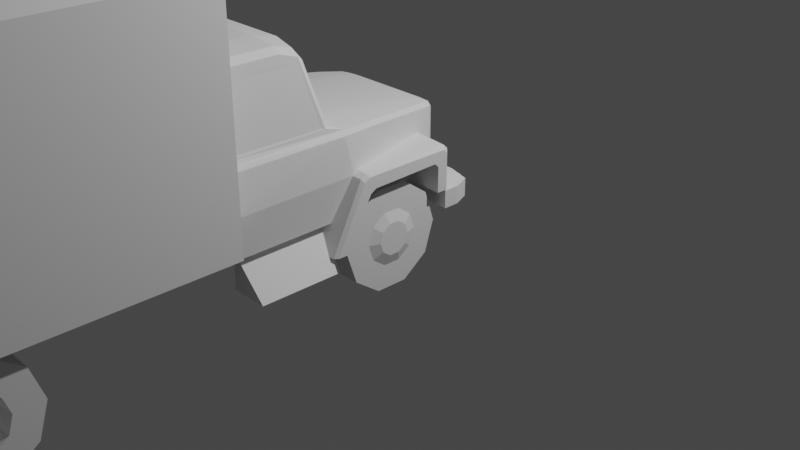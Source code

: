 # Source: 3307_fixed.blend  (saved by Blender 2.91.10; exported with 4.5.12 LTS)
import bpy
from mathutils import Matrix  # noqa: F401  (used for matrix-valued properties, if any)

bpy.ops.wm.read_factory_settings(use_empty=True)
scene = bpy.context.scene
scene.name = 'Scene'

# ---- collections
col_collection = bpy.data.collections.new('Collection'); scene.collection.children.link(col_collection)

# ---- materials (node trees are filled in below, after node groups)
mat_x = bpy.data.materials.new('общий_материал')

# ---- material node trees

# ---- world
world_world = bpy.data.worlds.new('World'); scene.world = world_world
world_world.use_nodes = True; world_world.node_tree.nodes.clear()
_N = world_world.node_tree.nodes; _L = world_world.node_tree.links
n0 = _N.new('ShaderNodeOutputWorld'); n0.name = 'World Output'; n0.location = (300, 300)
n1 = _N.new('ShaderNodeBackground'); n1.name = 'Background'; n1.location = (10, 300)
n1.inputs[0].default_value = (0.05088, 0.05088, 0.05088, 1.0)
_L.new(n1.outputs[0], n0.inputs[0])
n0.is_active_output = True
world_world.color = (0.05088, 0.05088, 0.05088)
world_world.use_sun_shadow = False
world_world.sun_shadow_jitter_overblur = 0.0

# ---- cameras
cam_camera = bpy.data.cameras.new('Camera')
cam_camera.clip_end = 100.0
cam_camera.ortho_scale = 7.314

# ---- lights
light_light = bpy.data.lights.new('Light', 'POINT')
light_light.transmission_factor = 0.0
light_light.energy = 1000.0
light_light.shadow_soft_size = 0.1
light_light.shadow_maximum_resolution = 0.006
light_light.use_absolute_resolution = True

# ---- meshes
me_cube = bpy.data.meshes.new('Cube')
me_cube.from_pydata([(-0.6159, -0.217, 0.7907), (-0.5493, -1.368, 0.795), (-0.8478, -1.451, 0.795), (-0.4075, -0.1126, 1.133), (0.5969, -1.255, 1.088), (0.5969, -1.314, 1.051), (-1.034, -1.566, 0.5536), (1.037, -1.299, 1.037), (-0.5942, -0.3648, 0.7958), (1.037, -1.239, 1.072), (-1.034, -0.5002, 0.7958), (-0.5942, -0.5002, 0.7958), (0.5969, -0.4048, 1.251), (0.5969, -0.3648, 0.7958), (1.037, -1.566, 0.5536), (0.5969, -0.3648, 1.211), (0.5969, -1.403, 1.206), (0.5969, -1.345, 1.242), (-0.5942, -1.731, 0.5556), (-0.5942, -1.588, 0.5539), (-0.5156, -6.051, 0.6898), (-0.5156, -6.201, 0.817), (-0.5156, -0.684, 0.6464), (-0.5156, -0.2333, 0.8182), (0.5177, -6.051, 0.6898), (0.5177, -6.201, 0.817), (0.5177, -0.684, 0.6464), (0.5177, -0.2333, 0.8182), (-0.6159, -0.217, 1.129), (-0.8501, -1.147, 1.182), (-0.9065, -1.367, 1.192), (-1.065, -2.489, 0.4411), (-1.065, -1.711, 0.4411), (-0.6999, -2.489, 0.4411), (-0.6999, -2.489, 0.8057), (-0.6999, -1.711, 0.4411), (-0.6999, -1.597, 0.8057), (-1.035, -0.4052, 0.6115), (-1.035, -0.4052, 0.7863), (1.037, -0.4052, 0.6115), (1.037, -0.4052, 0.7863), (-0.4529, -0.217, 0.7907), (-0.4528, -0.217, 1.475), (-0.4533, -1.147, 1.595), (-0.4537, -1.368, 0.795), (-0.4567, -1.42, 1.617), (-0.4568, -1.451, 0.795), (-0.4583, -2.708, 1.619), (-0.4582, -2.708, 0.795), (-0.4556, -1.469, 1.657), (-0.4581, -2.708, 1.676), (-0.4583, -2.708, 1.208), (-1.035, -0.2465, 0.6115), (-0.7216, -0.001971, 0.6115), (-0.9632, -0.07358, 0.6115), (-0.7216, -0.001971, 0.7863), (-1.035, -0.2465, 0.7863), (-0.9632, -0.07358, 0.7863), (0.724, -0.001971, 0.6115), (1.037, -0.2465, 0.6115), (0.9656, -0.07358, 0.6115), (1.037, -0.2465, 0.7863), (0.724, -0.001971, 0.7863), (0.9656, -0.07358, 0.7863), (-0.4245, -0.1517, 1.453), (-0.4075, -0.1126, 1.395), (-0.4076, -0.1126, 0.8922), (-0.4244, -0.1513, 0.8271), (-0.5767, -0.1513, 0.8271), (-0.5099, -0.1126, 0.8922), (-0.5768, -0.1514, 1.129), (-0.5099, -0.1126, 1.13), (0.6872, -0.4521, 1.464), (0.6501, -0.4521, 1.501), (0.4552, -0.4521, 1.512), (0.4554, -0.4521, 0.7929), (0.6872, -0.4521, 1.146), (0.6553, -0.4521, 0.7929), (-0.5786, -0.217, 1.468), (-0.6159, -0.217, 1.431), (-0.8317, -1.147, 1.534), (-0.7933, -1.147, 1.571), (0.7283, -2.64, 2.406), (-0.888, -1.451, 1.554), (-0.8424, -1.418, 1.596), (-0.5099, -0.1126, 1.354), (-0.4718, -0.1126, 1.392), (-0.5769, -0.1515, 1.409), (-0.5391, -0.1516, 1.447), (0.728, -2.707, 2.339), (0.7837, -2.585, 2.349), (0.7836, -2.652, 2.281), (0.4323, -2.707, 2.355), (0.432, -2.641, 2.422), (-0.4272, -1.988, 2.42), (-0.8358, -1.61, 1.649), (-0.7978, -1.559, 1.65), (0.7875, -1.82, 2.291), (0.7331, -1.848, 2.358), (0.7543, -1.754, 2.249), (0.7199, -1.827, 2.353), (-0.7997, -2.708, 0.795), (-0.8549, -2.653, 0.795), (-0.8316, -2.653, 1.64), (-0.7721, -2.708, 1.645), (0.4308, -1.748, 2.363), (0.4323, -1.665, 2.263), (-0.8603, -2.708, 1.194), (-0.9151, -2.653, 1.192), (0.7323, -2.013, 2.406), (0.7864, -2.005, 2.349), (0.8883, -2.653, 1.555), (0.8333, -2.708, 1.551), (0.8556, -2.653, 1.602), (0.7978, -2.708, 1.605), (-0.7942, -2.708, 1.605), (-0.852, -2.653, 1.602), (-0.8297, -2.708, 1.551), (-0.8847, -2.653, 1.555), (-0.7828, -2.005, 2.349), (-0.7287, -2.013, 2.406), (0.9187, -2.653, 1.192), (0.8639, -2.708, 1.194), (0.7757, -2.708, 1.645), (0.8352, -2.653, 1.64), (-0.4287, -1.665, 2.263), (-0.4272, -1.748, 2.363), (-0.7163, -1.827, 2.353), (-0.7507, -1.754, 2.249), (-0.7295, -1.848, 2.358), (-0.7839, -1.82, 2.291), (0.8585, -2.653, 0.795), (0.8033, -2.708, 0.795), (0.8014, -1.559, 1.65), (0.8394, -1.61, 1.649), (-0.4284, -2.641, 2.422), (-0.4287, -2.707, 2.355), (0.4308, -1.988, 2.42), (0.5427, -0.1516, 1.447), (-0.78, -2.652, 2.281), (-0.7801, -2.585, 2.349), (-0.7244, -2.707, 2.339), (-0.7247, -2.64, 2.406), (0.5805, -0.1515, 1.409), (0.4754, -0.1126, 1.392), (0.5135, -0.1126, 1.354), (0.846, -1.418, 1.596), (0.8916, -1.451, 1.554), (-0.5942, -1.345, 1.242), (-0.5942, -1.403, 1.206), (0.5969, -1.588, 0.5539), (-0.5942, -0.3648, 1.211), (-0.5942, -0.4048, 1.251), (-1.034, -1.239, 1.072), (-1.034, -1.299, 1.037), (-0.5942, -1.314, 1.051), (-0.5942, -1.255, 1.088), (0.5969, -1.731, 0.5556), (-0.5942, -0.5403, 1.107), (-0.5942, -0.5002, 1.068), (0.5969, -0.5002, 0.7958), (1.036, -0.5002, 0.7958), (-1.034, -0.5002, 1.046), (-1.034, -0.5403, 1.085), (0.7968, -1.147, 1.571), (0.5969, -0.5403, 1.107), (0.5969, -0.5002, 1.068), (1.037, -0.5002, 1.046), (1.037, -0.5403, 1.085), (-1.003, -1.701, 0.5552), (-1.034, -1.669, 0.5548), (-1.034, -0.3926, 0.7958), (-1.002, -0.3648, 0.7958), (-1.034, -1.365, 1.156), (-1.003, -1.382, 1.186), (-1.003, -1.324, 1.222), (-1.034, -1.307, 1.192), (-1.034, -0.4325, 1.192), (-1.003, -0.4048, 1.221), (-1.003, -0.3648, 1.181), (-1.034, -0.3925, 1.152), (1.036, -0.3926, 0.7958), (1.005, -0.3648, 0.7958), (1.006, -1.701, 0.5552), (1.037, -1.669, 0.5548), (1.037, -1.307, 1.192), (1.006, -1.324, 1.222), (1.006, -1.382, 1.186), (1.037, -1.365, 1.156), (1.037, -0.3925, 1.152), (1.006, -0.3648, 1.181), (1.006, -0.4048, 1.221), (1.037, -0.4325, 1.192), (0.8353, -1.147, 1.534), (-0.6517, -0.4521, 0.7929), (0.6195, -0.217, 1.431), (0.5822, -0.217, 1.468), (-0.6836, -0.4521, 1.146), (0.5135, -0.1126, 1.13), (-0.4518, -0.4521, 0.7929), (-0.4516, -0.4521, 1.512), (0.5804, -0.1514, 1.129), (0.5135, -0.1126, 0.8922), (0.5803, -0.1513, 0.8271), (-0.6465, -0.4521, 1.501), (-0.6836, -0.4521, 1.464), (1.065, -2.489, 0.4411), (1.065, -1.711, 0.4411), (0.6999, -2.489, 0.4411), (0.6999, -2.489, 0.8057), (0.6999, -1.711, 0.4411), (0.6999, -1.597, 0.8057), (-0.5156, -6.247, 0.3435), (-0.5156, -6.354, 0.4496), (0.5177, -6.354, 0.4496), (0.5177, -6.247, 0.3435), (-1.081, -6.358, 0.3394), (-1.081, -6.358, 0.4691), (-1.081, -6.228, 0.3394), (-1.081, -6.228, 0.4691), (1.081, -6.358, 0.3394), (1.081, -6.358, 0.4691), (1.081, -6.228, 0.3394), (1.081, -6.228, 0.4691), (-0.9841, -3.817, 0.7789), (-0.9841, -3.768, 0.8281), (-1.033, -3.768, 0.7789), (-0.9841, -3.817, 0.543), (-1.033, -3.768, 0.543), (-0.9841, -3.768, 0.4939), (-0.9841, -3.052, 0.4939), (-1.033, -3.052, 0.543), (-0.9841, -3.003, 0.543), (-0.9841, -3.052, 0.8281), (-0.9841, -3.003, 0.7789), (-1.033, -3.052, 0.7789), (-0.5781, -3.768, 0.4939), (-0.5289, -3.768, 0.543), (-0.5781, -3.817, 0.543), (-0.5781, -3.768, 0.8281), (-0.5781, -3.817, 0.7789), (-0.5289, -3.768, 0.7789), (-0.5781, -3.052, 0.4939), (-0.5781, -3.003, 0.543), (-0.5289, -3.052, 0.543), (-0.5781, -3.052, 0.8281), (-0.5289, -3.052, 0.7789), (-0.5781, -3.003, 0.7789), (0.9425, -4.687, 0.6333), (0.9425, -4.81, 0.7227), (0.9425, -4.962, 0.7227), (0.9425, -5.085, 0.6333), (0.9425, -5.132, 0.4887), (0.9425, -5.085, 0.3441), (0.9425, -4.962, 0.2547), (0.9425, -4.81, 0.2547), (0.9425, -4.687, 0.3441), (0.9425, -4.64, 0.4887), (1.114, -4.671, 0.3329), (1.114, -4.804, 0.2367), (1.114, -4.968, 0.2367), (1.114, -5.1, 0.3329), (1.114, -5.151, 0.4887), (1.114, -5.1, 0.6445), (1.114, -4.968, 0.7408), (1.114, -4.804, 0.7408), (1.114, -4.465, 0.1828), (0.6018, -4.465, 0.1828), (1.114, -4.725, -0.006344), (0.6018, -4.725, -0.006344), (1.114, -5.047, -0.006344), (0.6018, -5.047, -0.006344), (1.114, -5.307, 0.1828), (0.6018, -5.307, 0.1828), (1.114, -5.406, 0.4887), (0.6018, -5.406, 0.4887), (1.114, -5.307, 0.7947), (0.6018, -5.307, 0.7947), (1.114, -5.047, 0.9838), (0.6018, -5.047, 0.9838), (1.114, -4.725, 0.9838), (0.6018, -4.725, 0.9838), (1.114, -4.465, 0.7947), (0.6018, -4.465, 0.7947), (1.114, -4.365, 0.4887), (0.6018, -4.365, 0.4887), (1.114, -4.671, 0.6445), (1.114, -4.621, 0.4887), (-0.9422, -0.7622, 0.3304), (-0.9422, -0.8968, 0.2326), (-0.9422, -1.063, 0.2326), (-0.9422, -1.198, 0.3304), (-0.9422, -1.249, 0.4887), (-0.9422, -1.198, 0.647), (-0.9422, -1.063, 0.7448), (-0.9422, -0.8968, 0.7448), (-0.7243, -0.563, 0.1857), (-0.9419, -0.563, 0.1857), (-0.7243, -0.8208, -0.001522), (-0.9419, -0.8208, -0.001523), (-0.7243, -1.139, -0.001522), (-0.9419, -1.139, -0.001523), (-0.7243, -1.397, 0.1857), (-0.9419, -1.397, 0.1857), (-0.7243, -1.496, 0.4887), (-0.9419, -1.496, 0.4887), (-0.7243, -1.397, 0.7917), (-0.9419, -1.397, 0.7917), (-0.7243, -1.139, 0.979), (-0.9419, -1.139, 0.979), (-0.7243, -0.8208, 0.979), (-0.9419, -0.8208, 0.979), (-0.7243, -0.563, 0.7917), (-0.9419, -0.563, 0.7917), (-0.7243, -0.4646, 0.4887), (-0.9419, -0.4646, 0.4887), (-0.9422, -0.7108, 0.4887), (-0.9422, -0.7622, 0.647), (-0.9791, -0.8494, 0.3938), (-0.9791, -0.8186, 0.4887), (-0.9791, -0.9302, 0.3352), (-0.9791, -1.03, 0.3352), (-0.9791, -1.111, 0.3938), (-0.9791, -1.142, 0.4887), (-0.9791, -1.111, 0.5836), (-0.9791, -1.03, 0.6423), (-0.9791, -0.9302, 0.6423), (-0.9791, -0.8494, 0.5836), (1.254, -2.768, 1.03), (1.254, -6.594, 1.03), (-1.252, -2.768, 1.03), (-1.252, -6.594, 1.03), (0.3945, -5.706, 0.6397), (0.3945, -5.706, 0.7161), (0.3945, -4.882, 0.5592), (0.3945, -4.882, 0.6356), (0.5111, -5.706, 0.6397), (0.5111, -5.706, 0.7161), (0.5111, -4.882, 0.5592), (0.5111, -4.882, 0.6356), (0.5111, -4.059, 0.6338), (0.3945, -4.059, 0.6338), (0.5111, -4.059, 0.7103), (0.3945, -4.059, 0.7103), (-0.509, -4.059, 0.7103), (-0.3925, -4.059, 0.7103), (-0.509, -4.059, 0.6338), (-0.3925, -4.059, 0.6338), (-0.3925, -4.882, 0.6356), (-0.3925, -4.882, 0.5592), (-0.3925, -5.706, 0.7161), (-0.3925, -5.706, 0.6397), (-0.509, -4.882, 0.6356), (-0.509, -4.882, 0.5592), (-0.509, -5.706, 0.7161), (-0.509, -5.706, 0.6397), (-0.7487, -4.822, 0.3774), (0.7487, -4.822, 0.3774), (-0.7487, -4.95, 0.3774), (0.7487, -4.95, 0.3774), (-0.7487, -5.015, 0.4887), (0.7487, -5.015, 0.4887), (-0.7487, -4.95, 0.6001), (0.7487, -4.95, 0.6001), (-0.7487, -4.822, 0.6001), (0.7487, -4.822, 0.6001), (-0.7487, -4.757, 0.4887), (0.7487, -4.757, 0.4887), (0.4875, -2.694, 1.056), (0.4875, -2.694, 0.8008), (0.4875, -6.635, 1.056), (0.4875, -6.635, 0.8008), (-0.4854, -2.694, 1.056), (-0.4854, -2.694, 0.8008), (-0.4854, -6.635, 1.056), (-0.4854, -6.635, 0.8008), (0.9791, -0.8494, 0.5836), (0.9791, -0.9302, 0.6423), (0.9791, -1.03, 0.6423), (0.9791, -1.111, 0.5836), (0.9791, -1.142, 0.4887), (0.9791, -1.111, 0.3938), (0.9791, -1.03, 0.3352), (0.9791, -0.9302, 0.3352), (0.9791, -0.8186, 0.4887), (0.9791, -0.8494, 0.3938), (-0.8174, -0.4021, 1.11), (-0.8174, -0.3259, 1.11), (0.822, -0.3239, 1.115), (0.822, -0.4041, 1.115), (0.8951, -0.3239, 1.085), (0.8951, -0.4041, 1.085), (0.9254, -0.3239, 1.012), (0.9254, -0.4041, 1.012), (0.8951, -0.3239, 0.9389), (0.8951, -0.4041, 0.9389), (0.822, -0.3239, 0.9086), (0.822, -0.4041, 0.9086), (0.7488, -0.3239, 0.9389), (0.7488, -0.4041, 0.9389), (0.7185, -0.3239, 1.012), (0.7185, -0.4041, 1.012), (0.7488, -0.3239, 1.085), (0.7488, -0.4041, 1.085), (-0.7478, -0.3259, 1.082), (-0.7478, -0.4021, 1.082), (-0.719, -0.3259, 1.012), (-0.719, -0.4021, 1.012), (-0.7478, -0.3259, 0.9425), (-0.7478, -0.4021, 0.9425), (-0.8174, -0.3259, 0.9137), (-0.8174, -0.4021, 0.9137), (-0.8869, -0.3259, 0.9425), (-0.8869, -0.4021, 0.9425), (-0.9158, -0.3259, 1.012), (-0.9158, -0.4021, 1.012), (-0.8869, -0.3259, 1.082), (-0.8869, -0.4021, 1.082), (0.8259, -0.008073, 0.7697), (0.8259, -0.06313, 0.7697), (0.8761, -0.008073, 0.7489), (0.8761, -0.06313, 0.7489), (0.8969, -0.008073, 0.6986), (0.8969, -0.06313, 0.6986), (0.8761, -0.008073, 0.6484), (0.8761, -0.06313, 0.6484), (0.8259, -0.008073, 0.6276), (0.8259, -0.06313, 0.6276), (0.7757, -0.008073, 0.6484), (0.7757, -0.06313, 0.6484), (0.7549, -0.008073, 0.6986), (0.7549, -0.06313, 0.6986), (0.7757, -0.008073, 0.7489), (0.7757, -0.06313, 0.7489), (-0.826, -0.008073, 0.7697), (-0.826, -0.06313, 0.7697), (-0.7758, -0.008073, 0.7489), (-0.7758, -0.06313, 0.7489), (-0.755, -0.008073, 0.6986), (-0.755, -0.06313, 0.6986), (-0.7758, -0.008073, 0.6484), (-0.7758, -0.06313, 0.6484), (-0.826, -0.008073, 0.6276), (-0.826, -0.06313, 0.6276), (-0.8762, -0.008073, 0.6484), (-0.8762, -0.06313, 0.6484), (-0.897, -0.008073, 0.6986), (-0.897, -0.06313, 0.6986), (-0.8762, -0.008073, 0.7489), (-0.8762, -0.06313, 0.7489), (0.428, -0.1513, 0.8271), (0.4112, -0.1126, 0.8922), (0.4111, -0.1126, 1.395), (0.4281, -0.1517, 1.453), (0.4619, -2.708, 1.208), (0.4617, -2.708, 1.676), (0.4592, -1.469, 1.657), (0.4618, -2.708, 0.795), (0.4619, -2.708, 1.619), (0.4604, -1.451, 0.795), (0.4603, -1.42, 1.617), (0.4573, -1.368, 0.795), (0.4569, -1.147, 1.595), (0.4564, -0.217, 1.475), (0.4565, -0.217, 0.7907), (0.9101, -1.367, 1.192), (0.8537, -1.147, 1.182), (0.6195, -0.217, 1.129), (0.4111, -0.1126, 1.133), (0.8514, -1.451, 0.795), (0.5529, -1.368, 0.795), (0.6195, -0.217, 0.7907), (0.9422, -0.7622, 0.647), (0.9422, -0.7108, 0.4887), (0.9419, -0.4646, 0.4887), (0.7243, -0.4646, 0.4887), (0.9419, -0.563, 0.7917), (0.7243, -0.563, 0.7917), (0.9419, -0.8208, 0.979), (0.7243, -0.8208, 0.979), (0.9419, -1.139, 0.979), (0.7243, -1.139, 0.979), (0.9419, -1.397, 0.7917), (0.7243, -1.397, 0.7917), (0.9419, -1.496, 0.4887), (0.7243, -1.496, 0.4887), (0.9419, -1.397, 0.1857), (0.7243, -1.397, 0.1857), (0.9419, -1.139, -0.001523), (0.7243, -1.139, -0.001522), (0.9419, -0.8208, -0.001523), (0.7243, -0.8208, -0.001522), (0.9419, -0.563, 0.1857), (0.7243, -0.563, 0.1857), (0.9422, -0.8968, 0.7448), (0.9422, -1.063, 0.7448), (0.9422, -1.198, 0.647), (0.9422, -1.249, 0.4887), (0.9422, -1.198, 0.3304), (0.9422, -1.063, 0.2326), (0.9422, -0.8968, 0.2326), (0.9422, -0.7622, 0.3304), (-1.114, -4.621, 0.4887), (-1.114, -4.671, 0.6445), (-0.6018, -4.365, 0.4887), (-1.114, -4.365, 0.4887), (-0.6018, -4.465, 0.7947), (-1.114, -4.465, 0.7947), (-0.6018, -4.725, 0.9838), (-1.114, -4.725, 0.9838), (-0.6018, -5.047, 0.9838), (-1.114, -5.047, 0.9838), (-0.6018, -5.307, 0.7947), (-1.114, -5.307, 0.7947), (-0.6018, -5.406, 0.4887), (-1.114, -5.406, 0.4887), (-0.6018, -5.307, 0.1828), (-1.114, -5.307, 0.1828), (-0.6018, -5.047, -0.006344), (-1.114, -5.047, -0.006344), (-0.6018, -4.725, -0.006344), (-1.114, -4.725, -0.006344), (-0.6018, -4.465, 0.1828), (-1.114, -4.465, 0.1828), (-1.114, -4.804, 0.7408), (-1.114, -4.968, 0.7408), (-1.114, -5.1, 0.6445), (-1.114, -5.151, 0.4887), (-1.114, -5.1, 0.3329), (-1.114, -4.968, 0.2367), (-1.114, -4.804, 0.2367), (-1.114, -4.671, 0.3329), (-0.9425, -4.64, 0.4887), (-0.9425, -4.687, 0.3441), (-0.9425, -4.81, 0.2547), (-0.9425, -4.962, 0.2547), (-0.9425, -5.085, 0.3441), (-0.9425, -5.132, 0.4887), (-0.9425, -5.085, 0.6333), (-0.9425, -4.962, 0.7227), (-0.9425, -4.81, 0.7227), (-0.9425, -4.687, 0.6333), (1.1, -2.768, 3.319), (1.254, -2.768, 3.165), (1.254, -6.594, 3.165), (1.1, -6.594, 3.319), (-1.252, -2.768, 3.165), (-1.098, -2.768, 3.319), (-1.098, -6.594, 3.319), (-1.252, -6.594, 3.165), (-1.252, -4.241, 1.03), (-1.252, -5.318, 1.03), (-1.252, -4.241, 3.165), (-1.252, -5.318, 3.165), (-1.252, -4.334, 2.199), (-1.252, -5.175, 2.199), (-1.252, -4.334, 3.008), (-1.252, -5.175, 3.008), (-1.252, -5.524, 2.207), (-1.252, -6.388, 2.207), (-1.252, -5.524, 3.03), (-1.252, -6.388, 3.03), (-1.252, -3.116, 2.199), (-1.252, -3.116, 3.018), (-1.252, -3.994, 2.199), (-1.252, -3.994, 3.018), (1.254, -5.318, 1.03), (1.254, -4.25, 1.03), (1.254, -5.318, 3.165), (1.254, -4.25, 3.165), (1.254, -6.397, 3.024), (1.254, -6.397, 2.219), (1.254, -5.515, 2.219), (1.254, -5.515, 3.024), (1.254, -5.17, 2.199), (1.254, -4.337, 2.199), (1.254, -5.17, 3.015), (1.254, -4.337, 3.015), (1.254, -4.145, 1.195), (1.254, -2.934, 1.195), (1.254, -4.145, 3.148), (1.254, -2.934, 3.148), (1.254, -3.986, 2.205), (1.254, -3.122, 2.205), (1.254, -3.986, 3.016), (1.254, -3.122, 3.016), (0.7905, -1.974, 2.237), (0.7877, -2.455, 2.233), (0.8345, -1.646, 1.661), (0.8269, -2.458, 1.664), (0.7897, -1.829, 2.236), (-0.7884, -1.833, 2.235), (-0.7886, -1.973, 2.235), (-0.8345, -1.645, 1.663), (-0.8307, -2.458, 1.664), (-0.7876, -2.457, 2.231), (0.7487, -0.851, 0.4887), (-0.7487, -0.851, 0.4887), (0.7487, -0.9153, 0.6001), (-0.7487, -0.9153, 0.6001), (0.7487, -1.044, 0.6001), (-0.7487, -1.044, 0.6001), (0.7487, -1.108, 0.4887), (-0.7487, -1.108, 0.4887), (0.7487, -1.044, 0.3774), (-0.7487, -1.044, 0.3774), (0.7487, -0.9153, 0.3774), (-0.7487, -0.9153, 0.3774)], [], [(74, 200, 43, 462), (78, 42, 64, 88), (94, 137, 105, 126), (193, 147, 465, 466), (80, 83, 84, 81), (205, 197, 29, 80), (194, 199, 44, 1), (64, 453, 452, 65), (1, 44, 46, 2), (44, 461, 459, 46), (80, 29, 30, 83), (77, 470, 461, 75), (48, 51, 107, 101), (30, 2, 102, 108), (51, 47, 115, 117, 107), (65, 86, 88, 64), (84, 116, 103, 95), (2, 46, 48, 101, 102), (197, 205, 79, 28), (137, 93, 82, 109), (49, 96, 128, 125), (466, 470, 77, 76), (83, 30, 108, 118), (114, 123, 455, 458), (200, 74, 463, 42), (104, 50, 136, 141), (193, 466, 76, 72), (65, 452, 468, 3), (115, 47, 50, 104), (109, 98, 100, 105, 137), (81, 204, 205, 80), (188, 184, 14, 7), (12, 17, 186, 191), (16, 157, 183, 187), (154, 173, 176, 153), (173, 154, 6, 170), (152, 178, 175, 148), (10, 162, 180, 171), (163, 158, 156, 153), (19, 18, 169, 170, 6), (148, 175, 174, 149), (161, 167, 166, 160), (171, 172, 8, 11, 10), (154, 155, 19, 6), (178, 152, 151, 179), (168, 167, 189, 192), (10, 11, 159, 162), (181, 161, 160, 13, 182), (20, 21, 23, 22), (22, 23, 27, 26), (26, 27, 25, 24), (24, 25, 214, 215), (22, 26, 24, 20), (27, 23, 21, 25), (467, 201, 143, 195), (128, 96, 95, 130), (142, 120, 119, 140), (29, 1, 2, 30), (194, 197, 28, 0), (245, 233, 225, 239), (32, 36, 35), (35, 36, 34, 33), (33, 34, 31), (32, 35, 33, 31), (244, 246, 241, 237), (36, 32, 31, 34), (228, 226, 235, 231), (232, 234, 247, 243), (230, 242, 236, 229), (61, 63, 62, 55, 57, 56, 38, 40), (39, 40, 38, 37), (37, 38, 56, 52), (59, 61, 40, 39), (109, 110, 97, 98), (42, 463, 453, 64), (126, 105, 106, 125), (465, 121, 131, 469), (77, 471, 467, 76), (198, 201, 203, 202), (136, 92, 93, 135), (3, 468, 451, 66), (457, 132, 122, 454), (94, 120, 142, 135), (463, 74, 73, 196), (66, 451, 450, 67), (41, 0, 68, 67), (143, 138, 196, 195), (69, 71, 3, 66), (99, 97, 134, 133), (46, 459, 457, 48), (462, 460, 146, 164), (0, 28, 70, 68), (113, 114, 112, 111), (55, 53, 54, 57), (57, 54, 52, 56), (61, 59, 60, 63), (63, 60, 58, 62), (52, 54, 53, 58, 60, 59, 39, 37), (85, 71, 70, 87), (67, 68, 69, 66), (114, 113, 124, 123), (91, 89, 123, 124), (73, 74, 462, 164), (71, 69, 68, 70), (71, 85, 86, 65, 3), (45, 460, 462, 43), (98, 97, 99, 100), (28, 79, 87, 70), (91, 587, 90), (204, 78, 79, 205), (81, 43, 200, 204), (134, 146, 133), (43, 81, 84, 45), (120, 94, 126, 127, 129), (83, 118, 116, 84), (85, 87, 88, 86), (471, 203, 201, 467), (87, 79, 78, 88), (82, 89, 91, 90), (135, 93, 137, 94), (122, 121, 111, 112), (45, 84, 96, 49), (95, 96, 84), (145, 144, 138, 143), (461, 44, 199, 75), (147, 111, 121, 465), (146, 134, 124, 113), (130, 95, 593, 591), (101, 107, 108, 102), (454, 122, 112, 114, 458), (116, 118, 117, 115), (145, 143, 201, 198), (100, 99, 106, 105), (107, 117, 118, 108), (115, 104, 103, 116), (76, 467, 195, 72), (139, 103, 104, 141), (123, 89, 92, 455), (129, 127, 128, 130), (470, 469, 459, 461), (120, 129, 130, 119), (127, 126, 125, 128), (471, 77, 75, 464), (147, 193, 164, 146), (469, 131, 132, 457, 459), (142, 140, 139, 141), (135, 142, 141, 136), (73, 164, 193, 72), (9, 168, 192, 185), (191, 190, 15, 12), (168, 9, 4, 165), (182, 13, 15, 190), (172, 179, 151, 8), (7, 14, 150, 5), (163, 177, 180, 162), (153, 176, 177, 163), (158, 163, 162, 159), (155, 154, 153, 156), (17, 16, 187, 186), (150, 14, 184, 183, 157), (7, 9, 185, 188), (165, 166, 167, 168), (5, 4, 9, 7), (174, 175, 176, 173), (180, 177, 178, 179), (173, 170, 169, 174), (177, 176, 175, 178), (171, 180, 179, 172), (149, 174, 169, 18), (181, 182, 190, 189), (192, 191, 186, 185), (188, 187, 183, 184), (189, 190, 191, 192), (187, 188, 185, 186), (161, 181, 189, 167), (198, 468, 452, 144, 145), (202, 451, 468, 198), (48, 457, 454, 51), (93, 92, 89, 82), (51, 454, 458, 47), (0, 41, 199, 194), (42, 78, 204, 200), (207, 210, 211), (210, 208, 209, 211), (208, 206, 209), (207, 206, 208, 210), (211, 209, 206, 207), (215, 214, 213, 212), (21, 20, 212, 213), (20, 24, 215, 212), (25, 21, 213, 214), (216, 217, 219, 218), (218, 219, 223, 222), (222, 223, 221, 220), (220, 221, 217, 216), (218, 222, 220, 216), (223, 219, 217, 221), (224, 225, 226), (227, 228, 229), (230, 231, 232), (233, 234, 235), (236, 237, 238), (239, 240, 241), (242, 243, 244), (245, 246, 247), (227, 224, 226, 228), (225, 233, 235, 226), (230, 229, 228, 231), (234, 232, 231, 235), (242, 230, 232, 243), (233, 245, 247, 234), (246, 244, 243, 247), (236, 242, 244, 237), (245, 239, 241, 246), (240, 238, 237, 241), (229, 236, 238, 227), (239, 225, 224, 240), (238, 240, 224, 227), (301, 290, 289, 299), (281, 279, 278, 280), (263, 251, 250, 264), (303, 301, 300, 302), (277, 275, 274, 276), (268, 259, 260, 270), (259, 255, 254, 260), (273, 271, 270, 272), (271, 269, 268, 270), (289, 320, 318, 288), (278, 264, 265, 280), (248, 249, 250, 251, 252, 253, 254, 255, 256, 257), (297, 288, 316, 315), (274, 262, 263, 276), (286, 248, 257, 287), (267, 285, 284, 266), (266, 258, 259, 268), (275, 273, 272, 274), (305, 303, 302, 304), (284, 287, 258, 266), (264, 250, 249, 265), (305, 292, 291, 303), (375, 374, 372, 373), (262, 252, 251, 263), (285, 267, 269, 271, 273, 275, 277, 279, 281, 283), (276, 263, 264, 278), (279, 277, 276, 278), (299, 297, 296, 298), (373, 372, 368, 369), (260, 254, 253, 261), (301, 299, 298, 300), (307, 293, 292, 305), (265, 249, 248, 286), (311, 295, 294, 309), (283, 281, 280, 282), (270, 260, 261, 272), (307, 305, 304, 306), (282, 286, 287, 284), (285, 283, 282, 284), (315, 316, 317, 313), (280, 265, 286, 282), (287, 257, 256, 258), (258, 256, 255, 259), (303, 291, 290, 301), (297, 315, 314, 296), (309, 307, 306, 308), (261, 253, 252, 262), (269, 267, 266, 268), (272, 261, 262, 274), (312, 310, 308, 306, 304, 302, 300, 298, 296, 314), (319, 318, 320, 321, 322, 323, 324, 325, 326, 327), (309, 294, 293, 307), (290, 321, 320, 289), (311, 309, 308, 310), (295, 326, 325, 294), (313, 311, 310, 312), (293, 324, 323, 292), (313, 317, 295, 311), (291, 322, 321, 290), (315, 313, 312, 314), (317, 327, 326, 295), (299, 289, 288, 297), (294, 325, 324, 293), (288, 318, 319, 316), (292, 323, 322, 291), (316, 319, 327, 317), (349, 348, 350, 351), (329, 544, 545, 548, 549, 331), (348, 352, 354, 350), (352, 348, 345, 344), (346, 344, 345, 347), (332, 333, 335, 334), (329, 566, 572, 571), (351, 350, 354, 355), (355, 354, 352, 353), (330, 546, 547, 542, 543, 328), (338, 339, 337, 336), (552, 546, 563, 565), (348, 349, 347, 345), (341, 343, 342, 340), (353, 349, 351, 355), (334, 335, 343, 341), (338, 334, 341, 340), (349, 353, 346, 347), (330, 328, 567, 566, 329, 331, 551, 550), (339, 338, 340, 342), (336, 337, 333, 332), (339, 335, 333, 337), (335, 339, 342, 343), (334, 338, 336, 332), (353, 352, 344, 346), (369, 368, 370, 371), (359, 358, 356, 357), (357, 356, 366, 367), (361, 360, 358, 359), (363, 362, 360, 361), (368, 372, 374, 370), (373, 369, 371, 375), (371, 370, 374, 375), (384, 376, 377, 378, 379, 380, 381, 382, 383, 385), (497, 498, 381, 380), (495, 496, 379, 378), (472, 494, 377, 376), (498, 499, 382, 381), (496, 497, 380, 379), (494, 495, 378, 377), (499, 500, 383, 382), (473, 472, 376, 384), (501, 473, 384, 385), (388, 389, 391, 390), (412, 413, 415, 414), (390, 391, 393, 392), (410, 411, 413, 412), (392, 393, 395, 394), (408, 409, 411, 410), (394, 395, 397, 396), (387, 404, 406, 408, 410, 412, 414, 416), (406, 407, 409, 408), (396, 397, 399, 398), (416, 417, 386, 387), (404, 405, 407, 406), (398, 399, 401, 400), (387, 386, 405, 404), (400, 401, 403, 402), (414, 415, 417, 416), (402, 403, 389, 388), (388, 390, 392, 394, 396, 398, 400, 402), (55, 62, 58, 53), (418, 419, 421, 420), (420, 421, 423, 422), (422, 423, 425, 424), (424, 425, 427, 426), (426, 427, 429, 428), (428, 429, 431, 430), (430, 431, 433, 432), (432, 433, 419, 418), (418, 420, 422, 424, 426, 428, 430, 432), (434, 435, 437, 436), (436, 437, 439, 438), (438, 439, 441, 440), (440, 441, 443, 442), (442, 443, 445, 444), (444, 445, 447, 446), (446, 447, 449, 448), (448, 449, 435, 434), (434, 436, 438, 440, 442, 444, 446, 448), (125, 106, 456, 49), (464, 450, 203, 471), (196, 138, 453, 463), (452, 453, 138, 144), (450, 451, 202, 203), (132, 131, 121, 122), (456, 106, 99, 133), (49, 456, 460, 45), (73, 72, 195, 196), (82, 90, 110, 109), (466, 465, 469, 470), (147, 146, 113, 111), (47, 458, 455, 50), (50, 455, 92, 136), (67, 450, 464, 41), (460, 456, 133, 146), (41, 464, 75, 199), (29, 197, 194, 1), (490, 492, 501, 500), (474, 475, 477, 476), (476, 478, 494, 472), (476, 477, 479, 478), (480, 482, 496, 495), (478, 479, 481, 480), (474, 476, 472, 473), (480, 481, 483, 482), (484, 486, 498, 497), (482, 483, 485, 484), (488, 490, 500, 499), (484, 485, 487, 486), (478, 480, 495, 494), (486, 487, 489, 488), (492, 474, 473, 501), (488, 489, 491, 490), (477, 475, 493, 491, 489, 487, 485, 483, 481, 479), (500, 501, 385, 383), (490, 491, 493, 492), (486, 488, 499, 498), (492, 493, 475, 474), (482, 484, 497, 496), (502, 531, 533, 532), (515, 513, 526, 527), (504, 505, 507, 506), (528, 527, 537, 536), (519, 517, 528, 529), (506, 507, 509, 508), (524, 503, 541, 540), (523, 521, 530, 531), (508, 509, 511, 510), (529, 528, 536, 535), (507, 505, 502, 503), (510, 511, 513, 512), (527, 526, 538, 537), (505, 523, 531, 502), (512, 513, 515, 514), (525, 524, 540, 539), (509, 507, 503, 524), (514, 515, 517, 516), (503, 502, 532, 541), (513, 511, 525, 526), (516, 517, 519, 518), (541, 532, 533, 534, 535, 536, 537, 538, 539, 540), (517, 515, 527, 528), (518, 519, 521, 520), (521, 519, 529, 530), (531, 530, 534, 533), (520, 521, 523, 522), (526, 525, 539, 538), (511, 509, 524, 525), (522, 523, 505, 504), (504, 506, 508, 510, 512, 514, 516, 518, 520, 522), (530, 529, 535, 534), (542, 545, 544, 568, 569, 543), (548, 547, 546, 552, 553, 549), (542, 547, 548, 545), (331, 549, 561, 559), (550, 551, 555, 554), (555, 557, 556, 554), (552, 565, 564, 550, 554, 556), (588, 590, 586, 587, 589), (553, 552, 556, 557), (559, 561, 560, 558), (551, 331, 559, 558), (549, 553, 560, 561), (90, 587, 586, 110), (330, 550, 564, 562), (546, 330, 562, 563), (124, 589, 587, 91), (564, 565, 563, 562), (328, 543, 581, 579), (97, 590, 588, 134), (572, 573, 570, 571), (567, 578, 580, 569, 577, 575), (544, 329, 571, 570), (568, 544, 570, 573), (575, 577, 576, 574), (569, 568, 576, 577), (566, 567, 575, 574), (551, 558, 560, 553, 557, 555), (578, 579, 583, 582), (543, 569, 580, 581), (567, 328, 579, 578), (134, 588, 589, 124), (583, 585, 584, 582), (580, 578, 582, 584), (581, 580, 584, 585), (579, 581, 585, 583), (566, 574, 576, 568, 573, 572), (110, 586, 590, 97), (593, 594, 595, 592, 591), (103, 139, 595, 594), (119, 130, 591, 592), (139, 140, 595), (95, 103, 594, 593), (140, 119, 592, 595), (596, 597, 599, 598), (598, 599, 601, 600), (600, 601, 603, 602), (602, 603, 605, 604), (365, 364, 362, 363), (604, 605, 607, 606), (606, 607, 597, 596), (367, 366, 364, 365)])
_uv = me_cube.uv_layers.new(name='UVMap')
_uv.uv.foreach_set('vector', [0.6377, 0.2608, 0.7334, 0.2608, 0.7334, 0.3564, 0.6377, 0.3564, 0.6377, 0.2608, 0.7334, 0.2608, 0.7334, 0.3564, 0.6377, 0.3564, 0.6377, 0.2608, 0.7334, 0.2608, 0.7334, 0.3564, 0.6377, 0.3564, 0.6377, 0.2608, 0.7334, 0.2608, 0.7334, 0.3564, 0.6377, 0.3564, 0.6377, 0.2608, 0.7334, 0.2608, 0.7334, 0.3564, 0.6377, 0.3564, 0.6377, 0.2608, 0.7334, 0.2608, 0.7334, 0.3564, 0.6377, 0.3564, 0.6377, 0.2608, 0.7334, 0.2608, 0.7334, 0.3564, 0.6377, 0.3564, 0.6377, 0.2608, 0.7334, 0.2608, 0.7334, 0.3564, 0.6377, 0.3564, 0.6377, 0.2608, 0.7334, 0.2608, 0.7334, 0.3564, 0.6377, 0.3564, 0.6377, 0.2608, 0.7334, 0.2608, 0.7334, 0.3564, 0.6377, 0.3564, 0.6377, 0.2608, 0.7334, 0.2608, 0.7334, 0.3564, 0.6377, 0.3564, 0.6377, 0.2608, 0.7334, 0.2608, 0.7334, 0.3564, 0.6377, 0.3564, 0.6377, 0.2608, 0.7334, 0.2608, 0.7334, 0.3564, 0.6377, 0.3564, 0.6377, 0.2608, 0.7334, 0.2608, 0.7334, 0.3564, 0.6377, 0.3564, 0.6855, 0.3564, 0.731, 0.3234, 0.7137, 0.2699, 0.6574, 0.2699, 0.6401, 0.3234, 0.6377, 0.2608, 0.7334, 0.2608, 0.7334, 0.3564, 0.6377, 0.3564, 0.6377, 0.2608, 0.7334, 0.2608, 0.7334, 0.3564, 0.6377, 0.3564, 0.6855, 0.3564, 0.731, 0.3234, 0.7137, 0.2699, 0.6574, 0.2699, 0.6401, 0.3234, 0.6377, 0.2608, 0.7334, 0.2608, 0.7334, 0.3564, 0.6377, 0.3564, 0.6377, 0.2608, 0.7334, 0.2608, 0.7334, 0.3564, 0.6377, 0.3564, 0.3877, 0.3897, 0.4834, 0.3897, 0.4834, 0.4853, 0.3877, 0.4853, 0.3877, 0.6377, 0.4834, 0.6377, 0.4834, 0.7334, 0.3877, 0.7334, 0.6377, 0.2608, 0.7334, 0.2608, 0.7334, 0.3564, 0.6377, 0.3564, 0.6377, 0.2608, 0.7334, 0.2608, 0.7334, 0.3564, 0.6377, 0.3564, 0.6377, 0.2608, 0.7334, 0.2608, 0.7334, 0.3564, 0.6377, 0.3564, 0.6377, 0.2608, 0.7334, 0.2608, 0.7334, 0.3564, 0.6377, 0.3564, 0.6377, 0.2608, 0.7334, 0.2608, 0.7334, 0.3564, 0.6377, 0.3564, 0.7647, 0.7647, 0.8603, 0.7647, 0.8603, 0.8603, 0.7647, 0.8603, 0.6377, 0.2608, 0.7334, 0.2608, 0.7334, 0.3564, 0.6377, 0.3564, 0.6855, 0.3564, 0.731, 0.3234, 0.7137, 0.2699, 0.6574, 0.2699, 0.6401, 0.3234, 0.6377, 0.2608, 0.7334, 0.2608, 0.7334, 0.3564, 0.6377, 0.3564, 0.643, 0.268, 0.7281, 0.268, 0.7281, 0.3531, 0.643, 0.3531, 0.643, 0.268, 0.7281, 0.268, 0.7281, 0.3531, 0.643, 0.3531, 0.643, 0.268, 0.7281, 0.268, 0.7281, 0.3531, 0.643, 0.3531, 0.643, 0.268, 0.7281, 0.268, 0.7281, 0.3531, 0.643, 0.3531, 0.643, 0.268, 0.7281, 0.268, 0.7281, 0.3531, 0.643, 0.3531, 0.643, 0.268, 0.7281, 0.268, 0.7281, 0.3531, 0.643, 0.3531, 0.643, 0.268, 0.7281, 0.268, 0.7281, 0.3531, 0.643, 0.3531, 0.393, 0.6449, 0.4781, 0.6449, 0.4781, 0.7301, 0.393, 0.7301, 0.4355, 0.7301, 0.476, 0.7007, 0.4606, 0.6531, 0.4105, 0.6531, 0.3951, 0.7007, 0.643, 0.268, 0.7281, 0.268, 0.7281, 0.3531, 0.643, 0.3531, 0.393, 0.6449, 0.4781, 0.6449, 0.4781, 0.7301, 0.393, 0.7301, 0.4355, 0.7301, 0.476, 0.7007, 0.4606, 0.6531, 0.4105, 0.6531, 0.3951, 0.7007, 0.393, 0.6449, 0.4781, 0.6449, 0.4781, 0.7301, 0.393, 0.7301, 0.643, 0.268, 0.7281, 0.268, 0.7281, 0.3531, 0.643, 0.3531, 0.643, 0.268, 0.7281, 0.268, 0.7281, 0.3531, 0.643, 0.3531, 0.393, 0.6449, 0.4781, 0.6449, 0.4781, 0.7301, 0.393, 0.7301, 0.4355, 0.7301, 0.476, 0.7007, 0.4606, 0.6531, 0.4105, 0.6531, 0.3951, 0.7007, 0.3914, 0.6434, 0.4796, 0.6434, 0.4796, 0.7316, 0.3914, 0.7316, 0.3914, 0.6434, 0.4796, 0.6434, 0.4796, 0.7316, 0.3914, 0.7316, 0.3914, 0.6434, 0.4796, 0.6434, 0.4796, 0.7316, 0.3914, 0.7316, 0.3914, 0.6434, 0.4796, 0.6434, 0.4796, 0.7316, 0.3914, 0.7316, 0.3914, 0.6434, 0.4796, 0.6434, 0.4796, 0.7316, 0.3914, 0.7316, 0.3914, 0.6434, 0.4796, 0.6434, 0.4796, 0.7316, 0.3914, 0.7316, 0.6377, 0.2608, 0.7334, 0.2608, 0.7334, 0.3564, 0.6377, 0.3564, 0.6377, 0.2608, 0.7334, 0.2608, 0.7334, 0.3564, 0.6377, 0.3564, 0.6377, 0.2608, 0.7334, 0.2608, 0.7334, 0.3564, 0.6377, 0.3564, 0.3897, 0.6377, 0.4853, 0.6377, 0.4853, 0.7334, 0.3897, 0.7334, 0.6377, 0.2608, 0.7334, 0.2608, 0.7334, 0.3564, 0.6377, 0.3564, 0.3947, 0.6467, 0.4764, 0.6467, 0.4764, 0.7283, 0.3947, 0.7283, 0.3954, 0.6435, 0.4796, 0.6435, 0.4796, 0.7276, 0.3954, 0.6435, 0.4796, 0.6435, 0.4796, 0.7276, 0.3954, 0.7276, 0.3954, 0.6435, 0.4796, 0.6435, 0.4796, 0.7276, 0.3954, 0.6435, 0.4796, 0.6435, 0.4796, 0.7276, 0.3954, 0.7276, 0.3947, 0.6467, 0.4764, 0.6467, 0.4764, 0.7283, 0.3947, 0.7283, 0.3954, 0.6435, 0.4796, 0.6435, 0.4796, 0.7276, 0.3954, 0.7276, 0.3947, 0.6467, 0.4764, 0.6467, 0.4764, 0.7283, 0.3947, 0.7283, 0.3947, 0.6467, 0.4764, 0.6467, 0.4764, 0.7283, 0.3947, 0.7283, 0.3947, 0.6467, 0.4764, 0.6467, 0.4764, 0.7283, 0.3947, 0.7283, 0.4395, 0.728, 0.4667, 0.7167, 0.478, 0.6895, 0.4667, 0.6622, 0.4395, 0.6509, 0.4122, 0.6622, 0.4009, 0.6895, 0.4122, 0.7167, 0.4009, 0.6509, 0.478, 0.6509, 0.478, 0.728, 0.4009, 0.728, 0.4009, 0.6509, 0.478, 0.6509, 0.478, 0.728, 0.4009, 0.728, 0.4009, 0.6509, 0.478, 0.6509, 0.478, 0.728, 0.4009, 0.728, 0.6377, 0.2608, 0.7334, 0.2608, 0.7334, 0.3564, 0.6377, 0.3564, 0.6377, 0.2608, 0.7334, 0.2608, 0.7334, 0.3564, 0.6377, 0.3564, 0.6377, 0.2608, 0.7334, 0.2608, 0.7334, 0.3564, 0.6377, 0.3564, 0.6377, 0.2608, 0.7334, 0.2608, 0.7334, 0.3564, 0.6377, 0.3564, 0.6377, 0.2608, 0.7334, 0.2608, 0.7334, 0.3564, 0.6377, 0.3564, 0.6377, 0.2608, 0.7334, 0.2608, 0.7334, 0.3564, 0.6377, 0.3564, 0.6377, 0.2608, 0.7334, 0.2608, 0.7334, 0.3564, 0.6377, 0.3564, 0.7647, 0.7647, 0.8603, 0.7647, 0.8603, 0.8603, 0.7647, 0.8603, 0.6377, 0.2608, 0.7334, 0.2608, 0.7334, 0.3564, 0.6377, 0.3564, 0.6377, 0.2608, 0.7334, 0.2608, 0.7334, 0.3564, 0.6377, 0.3564, 0.6377, 0.2608, 0.7334, 0.2608, 0.7334, 0.3564, 0.6377, 0.3564, 0.6377, 0.2608, 0.7334, 0.2608, 0.7334, 0.3564, 0.6377, 0.3564, 0.6377, 0.2608, 0.7334, 0.2608, 0.7334, 0.3564, 0.6377, 0.3564, 0.6377, 0.2608, 0.7334, 0.2608, 0.7334, 0.3564, 0.6377, 0.3564, 0.7647, 0.7647, 0.8603, 0.7647, 0.8603, 0.8603, 0.7647, 0.8603, 0.6377, 0.2608, 0.7334, 0.2608, 0.7334, 0.3564, 0.6377, 0.3564, 0.6377, 0.2608, 0.7334, 0.2608, 0.7334, 0.3564, 0.6377, 0.3564, 0.6377, 0.2608, 0.7334, 0.2608, 0.7334, 0.3564, 0.6377, 0.3564, 0.6377, 0.2608, 0.7334, 0.2608, 0.7334, 0.3564, 0.6377, 0.3564, 0.6377, 0.2608, 0.7334, 0.2608, 0.7334, 0.3564, 0.6377, 0.3564, 0.4009, 0.6509, 0.478, 0.6509, 0.478, 0.728, 0.4009, 0.728, 0.4009, 0.6509, 0.478, 0.6509, 0.478, 0.728, 0.4009, 0.728, 0.4009, 0.6509, 0.478, 0.6509, 0.478, 0.728, 0.4009, 0.728, 0.4009, 0.6509, 0.478, 0.6509, 0.478, 0.728, 0.4009, 0.728, 0.4395, 0.728, 0.4667, 0.7167, 0.478, 0.6895, 0.4667, 0.6622, 0.4395, 0.6509, 0.4122, 0.6622, 0.4009, 0.6895, 0.4122, 0.7167, 0.6377, 0.2608, 0.7334, 0.2608, 0.7334, 0.3564, 0.6377, 0.3564, 0.6377, 0.2608, 0.7334, 0.2608, 0.7334, 0.3564, 0.6377, 0.3564, 0.6377, 0.2608, 0.7334, 0.2608, 0.7334, 0.3564, 0.6377, 0.3564, 0.6377, 0.2608, 0.7334, 0.2608, 0.7334, 0.3564, 0.6377, 0.3564, 0.6377, 0.2608, 0.7334, 0.2608, 0.7334, 0.3564, 0.6377, 0.3564, 0.6377, 0.2608, 0.7334, 0.2608, 0.7334, 0.3564, 0.6377, 0.3564, 0.8125, 0.8603, 0.858, 0.8273, 0.8406, 0.7738, 0.7844, 0.7738, 0.767, 0.8273, 0.6377, 0.2608, 0.7334, 0.2608, 0.7334, 0.3564, 0.6377, 0.3564, 0.6377, 0.2608, 0.7334, 0.2608, 0.7334, 0.3564, 0.6377, 0.3564, 0.6377, 0.2608, 0.7334, 0.2608, 0.7334, 0.3564, 0.6377, 0.3564, 0.6377, 0.2608, 0.7334, 0.2608, 0.7334, 0.3564, 0.6377, 0.2608, 0.7334, 0.2608, 0.7334, 0.3564, 0.6377, 0.3564, 0.6377, 0.2608, 0.7334, 0.2608, 0.7334, 0.3564, 0.6377, 0.3564, 0.6377, 0.2608, 0.7334, 0.2608, 0.7334, 0.3564, 0.6377, 0.2608, 0.7334, 0.2608, 0.7334, 0.3564, 0.6377, 0.3564, 0.6855, 0.3564, 0.731, 0.3234, 0.7137, 0.2699, 0.6574, 0.2699, 0.6401, 0.3234, 0.6377, 0.2608, 0.7334, 0.2608, 0.7334, 0.3564, 0.6377, 0.3564, 0.6377, 0.2608, 0.7334, 0.2608, 0.7334, 0.3564, 0.6377, 0.3564, 0.6377, 0.2608, 0.7334, 0.2608, 0.7334, 0.3564, 0.6377, 0.3564, 0.6377, 0.2608, 0.7334, 0.2608, 0.7334, 0.3564, 0.6377, 0.3564, 0.6377, 0.2608, 0.7334, 0.2608, 0.7334, 0.3564, 0.6377, 0.3564, 0.6377, 0.2608, 0.7334, 0.2608, 0.7334, 0.3564, 0.6377, 0.3564, 0.6377, 0.2608, 0.7334, 0.2608, 0.7334, 0.3564, 0.6377, 0.3564, 0.6377, 0.2608, 0.7334, 0.2608, 0.7334, 0.3564, 0.6377, 0.3564, 0.6377, 0.2608, 0.7334, 0.2608, 0.7334, 0.3564, 0.6377, 0.2608, 0.7334, 0.2608, 0.7334, 0.3564, 0.6377, 0.3564, 0.6377, 0.2608, 0.7334, 0.2608, 0.7334, 0.3564, 0.6377, 0.3564, 0.6377, 0.2608, 0.7334, 0.2608, 0.7334, 0.3564, 0.6377, 0.3564, 0.6377, 0.2608, 0.7334, 0.2608, 0.7334, 0.3564, 0.6377, 0.3564, 0.6377, 0.2608, 0.7334, 0.2608, 0.7334, 0.3564, 0.6377, 0.3564, 0.6377, 0.2608, 0.7334, 0.2608, 0.7334, 0.3564, 0.6377, 0.3564, 0.6855, 0.3564, 0.731, 0.3234, 0.7137, 0.2699, 0.6574, 0.2699, 0.6401, 0.3234, 0.6377, 0.2608, 0.7334, 0.2608, 0.7334, 0.3564, 0.6377, 0.3564, 0.6377, 0.2608, 0.7334, 0.2608, 0.7334, 0.3564, 0.6377, 0.3564, 0.6377, 0.2608, 0.7334, 0.2608, 0.7334, 0.3564, 0.6377, 0.3564, 0.6377, 0.2608, 0.7334, 0.2608, 0.7334, 0.3564, 0.6377, 0.3564, 0.6377, 0.2608, 0.7334, 0.2608, 0.7334, 0.3564, 0.6377, 0.3564, 0.6377, 0.2608, 0.7334, 0.2608, 0.7334, 0.3564, 0.6377, 0.3564, 0.6377, 0.2608, 0.7334, 0.2608, 0.7334, 0.3564, 0.6377, 0.3564, 0.6377, 0.2608, 0.7334, 0.2608, 0.7334, 0.3564, 0.6377, 0.3564, 0.6377, 0.2608, 0.7334, 0.2608, 0.7334, 0.3564, 0.6377, 0.3564, 0.6377, 0.2608, 0.7334, 0.2608, 0.7334, 0.3564, 0.6377, 0.3564, 0.6377, 0.2608, 0.7334, 0.2608, 0.7334, 0.3564, 0.6377, 0.3564, 0.6377, 0.2608, 0.7334, 0.2608, 0.7334, 0.3564, 0.6377, 0.3564, 0.6377, 0.2608, 0.7334, 0.2608, 0.7334, 0.3564, 0.6377, 0.3564, 0.6377, 0.2608, 0.7334, 0.2608, 0.7334, 0.3564, 0.6377, 0.3564, 0.6855, 0.3564, 0.731, 0.3234, 0.7137, 0.2699, 0.6574, 0.2699, 0.6401, 0.3234, 0.6377, 0.2608, 0.7334, 0.2608, 0.7334, 0.3564, 0.6377, 0.3564, 0.6377, 0.2608, 0.7334, 0.2608, 0.7334, 0.3564, 0.6377, 0.3564, 0.6377, 0.2608, 0.7334, 0.2608, 0.7334, 0.3564, 0.6377, 0.3564, 0.643, 0.268, 0.7281, 0.268, 0.7281, 0.3531, 0.643, 0.3531, 0.643, 0.268, 0.7281, 0.268, 0.7281, 0.3531, 0.643, 0.3531, 0.393, 0.6449, 0.4781, 0.6449, 0.4781, 0.7301, 0.393, 0.7301, 0.643, 0.268, 0.7281, 0.268, 0.7281, 0.3531, 0.643, 0.3531, 0.643, 0.268, 0.7281, 0.268, 0.7281, 0.3531, 0.643, 0.3531, 0.393, 0.6449, 0.4781, 0.6449, 0.4781, 0.7301, 0.393, 0.7301, 0.643, 0.268, 0.7281, 0.268, 0.7281, 0.3531, 0.643, 0.3531, 0.643, 0.268, 0.7281, 0.268, 0.7281, 0.3531, 0.643, 0.3531, 0.393, 0.6449, 0.4781, 0.6449, 0.4781, 0.7301, 0.393, 0.7301, 0.393, 0.6449, 0.4781, 0.6449, 0.4781, 0.7301, 0.393, 0.7301, 0.643, 0.268, 0.7281, 0.268, 0.7281, 0.3531, 0.643, 0.3531, 0.4355, 0.7301, 0.476, 0.7007, 0.4606, 0.6531, 0.4105, 0.6531, 0.3951, 0.7007, 0.643, 0.268, 0.7281, 0.268, 0.7281, 0.3531, 0.643, 0.3531, 0.393, 0.6449, 0.4781, 0.6449, 0.4781, 0.7301, 0.393, 0.7301, 0.393, 0.6449, 0.4781, 0.6449, 0.4781, 0.7301, 0.393, 0.7301, 0.643, 0.268, 0.7281, 0.268, 0.7281, 0.3531, 0.643, 0.3531, 0.643, 0.268, 0.7281, 0.268, 0.7281, 0.3531, 0.643, 0.3531, 0.643, 0.268, 0.7281, 0.268, 0.7281, 0.3531, 0.643, 0.3531, 0.643, 0.268, 0.7281, 0.268, 0.7281, 0.3531, 0.643, 0.3531, 0.643, 0.268, 0.7281, 0.268, 0.7281, 0.3531, 0.643, 0.3531, 0.643, 0.268, 0.7281, 0.268, 0.7281, 0.3531, 0.643, 0.3531, 0.643, 0.268, 0.7281, 0.268, 0.7281, 0.3531, 0.643, 0.3531, 0.643, 0.268, 0.7281, 0.268, 0.7281, 0.3531, 0.643, 0.3531, 0.643, 0.268, 0.7281, 0.268, 0.7281, 0.3531, 0.643, 0.3531, 0.643, 0.268, 0.7281, 0.268, 0.7281, 0.3531, 0.643, 0.3531, 0.643, 0.268, 0.7281, 0.268, 0.7281, 0.3531, 0.643, 0.3531, 0.643, 0.268, 0.7281, 0.268, 0.7281, 0.3531, 0.643, 0.3531, 0.8125, 0.8603, 0.858, 0.8273, 0.8406, 0.7738, 0.7844, 0.7738, 0.767, 0.8273, 0.7647, 0.7647, 0.8603, 0.7647, 0.8603, 0.8603, 0.7647, 0.8603, 0.6377, 0.2608, 0.7334, 0.2608, 0.7334, 0.3564, 0.6377, 0.3564, 0.6377, 0.2608, 0.7334, 0.2608, 0.7334, 0.3564, 0.6377, 0.3564, 0.6377, 0.2608, 0.7334, 0.2608, 0.7334, 0.3564, 0.6377, 0.3564, 0.6377, 0.2608, 0.7334, 0.2608, 0.7334, 0.3564, 0.6377, 0.3564, 0.6377, 0.2608, 0.7334, 0.2608, 0.7334, 0.3564, 0.6377, 0.3564, 0.3954, 0.6435, 0.4796, 0.6435, 0.4796, 0.7276, 0.3954, 0.6435, 0.4796, 0.6435, 0.4796, 0.7276, 0.3954, 0.7276, 0.3954, 0.6435, 0.4796, 0.6435, 0.4796, 0.7276, 0.3954, 0.6435, 0.4796, 0.6435, 0.4796, 0.7276, 0.3954, 0.7276, 0.3954, 0.6435, 0.4796, 0.6435, 0.4796, 0.7276, 0.3954, 0.7276, 0.3914, 0.6434, 0.4796, 0.6434, 0.4796, 0.7316, 0.3914, 0.7316, 0.3914, 0.6434, 0.4796, 0.6434, 0.4796, 0.7316, 0.3914, 0.7316, 0.3914, 0.6434, 0.4796, 0.6434, 0.4796, 0.7316, 0.3914, 0.7316, 0.3914, 0.6434, 0.4796, 0.6434, 0.4796, 0.7316, 0.3914, 0.7316, 0.3914, 0.6434, 0.4796, 0.6434, 0.4796, 0.7316, 0.3914, 0.7316, 0.3914, 0.6434, 0.4796, 0.6434, 0.4796, 0.7316, 0.3914, 0.7316, 0.3914, 0.6434, 0.4796, 0.6434, 0.4796, 0.7316, 0.3914, 0.7316, 0.3914, 0.6434, 0.4796, 0.6434, 0.4796, 0.7316, 0.3914, 0.7316, 0.3914, 0.6434, 0.4796, 0.6434, 0.4796, 0.7316, 0.3914, 0.7316, 0.3914, 0.6434, 0.4796, 0.6434, 0.4796, 0.7316, 0.3914, 0.7316, 0.3947, 0.6467, 0.4764, 0.6467, 0.4764, 0.7283, 0.3947, 0.6467, 0.4764, 0.6467, 0.4764, 0.7283, 0.3947, 0.6467, 0.4764, 0.6467, 0.4764, 0.7283, 0.3947, 0.6467, 0.4764, 0.6467, 0.4764, 0.7283, 0.3947, 0.6467, 0.4764, 0.6467, 0.4764, 0.7283, 0.3947, 0.6467, 0.4764, 0.6467, 0.4764, 0.7283, 0.3947, 0.6467, 0.4764, 0.6467, 0.4764, 0.7283, 0.3947, 0.6467, 0.4764, 0.6467, 0.4764, 0.7283, 0.3947, 0.6467, 0.4764, 0.6467, 0.4764, 0.7283, 0.3947, 0.7283, 0.3947, 0.6467, 0.4764, 0.6467, 0.4764, 0.7283, 0.3947, 0.7283, 0.3947, 0.6467, 0.4764, 0.6467, 0.4764, 0.7283, 0.3947, 0.7283, 0.3947, 0.6467, 0.4764, 0.6467, 0.4764, 0.7283, 0.3947, 0.7283, 0.3947, 0.6467, 0.4764, 0.6467, 0.4764, 0.7283, 0.3947, 0.7283, 0.3947, 0.6467, 0.4764, 0.6467, 0.4764, 0.7283, 0.3947, 0.7283, 0.3947, 0.6467, 0.4764, 0.6467, 0.4764, 0.7283, 0.3947, 0.7283, 0.3947, 0.6467, 0.4764, 0.6467, 0.4764, 0.7283, 0.3947, 0.7283, 0.3947, 0.6467, 0.4764, 0.6467, 0.4764, 0.7283, 0.3947, 0.7283, 0.3947, 0.6467, 0.4764, 0.6467, 0.4764, 0.7283, 0.3947, 0.7283, 0.3947, 0.6467, 0.4764, 0.6467, 0.4764, 0.7283, 0.3947, 0.7283, 0.3947, 0.6467, 0.4764, 0.6467, 0.4764, 0.7283, 0.3947, 0.7283, 0.3947, 0.6467, 0.4764, 0.6467, 0.4764, 0.7283, 0.3947, 0.7283, 0.3925, 0.6386, 0.4864, 0.6386, 0.4864, 0.7325, 0.3925, 0.7325, 0.3925, 0.6386, 0.4864, 0.6386, 0.4864, 0.7325, 0.3925, 0.7325, 0.3925, 0.7617, 0.4864, 0.7617, 0.4864, 0.8555, 0.3925, 0.8555, 0.3925, 0.6386, 0.4864, 0.6386, 0.4864, 0.7325, 0.3925, 0.7325, 0.3925, 0.6386, 0.4864, 0.6386, 0.4864, 0.7325, 0.3925, 0.7325, 0.3925, 0.6386, 0.4864, 0.6386, 0.4864, 0.7325, 0.3925, 0.7325, 0.3925, 0.7617, 0.4864, 0.7617, 0.4864, 0.8555, 0.3925, 0.8555, 0.3925, 0.6386, 0.4864, 0.6386, 0.4864, 0.7325, 0.3925, 0.7325, 0.3925, 0.6386, 0.4864, 0.6386, 0.4864, 0.7325, 0.3925, 0.7325, 0.3925, 0.7617, 0.4864, 0.7617, 0.4864, 0.8555, 0.3925, 0.8555, 0.3925, 0.6386, 0.4864, 0.6386, 0.4864, 0.7325, 0.3925, 0.7325, 0.4395, 0.8555, 0.467, 0.8466, 0.4841, 0.8231, 0.4841, 0.7941, 0.467, 0.7706, 0.4395, 0.7617, 0.4119, 0.7706, 0.3948, 0.7941, 0.3948, 0.8231, 0.4119, 0.8466, 0.3925, 0.6386, 0.4864, 0.6386, 0.4864, 0.7325, 0.3925, 0.7325, 0.3925, 0.6386, 0.4864, 0.6386, 0.4864, 0.7325, 0.3925, 0.7325, 0.3925, 0.7617, 0.4864, 0.7617, 0.4864, 0.8555, 0.3925, 0.8555, 0.3925, 0.6386, 0.4864, 0.6386, 0.4864, 0.7325, 0.3925, 0.7325, 0.3925, 0.6386, 0.4864, 0.6386, 0.4864, 0.7325, 0.3925, 0.7325, 0.3925, 0.6386, 0.4864, 0.6386, 0.4864, 0.7325, 0.3925, 0.7325, 0.3925, 0.6386, 0.4864, 0.6386, 0.4864, 0.7325, 0.3925, 0.7325, 0.3925, 0.6386, 0.4864, 0.6386, 0.4864, 0.7325, 0.3925, 0.7325, 0.3925, 0.7617, 0.4864, 0.7617, 0.4864, 0.8555, 0.3925, 0.8555, 0.3925, 0.6386, 0.4864, 0.6386, 0.4864, 0.7325, 0.3925, 0.7325, 0.3914, 0.6434, 0.4796, 0.6434, 0.4796, 0.7316, 0.3914, 0.7316, 0.3925, 0.7617, 0.4864, 0.7617, 0.4864, 0.8555, 0.3925, 0.8555, 0.4395, 0.7325, 0.467, 0.7235, 0.4841, 0.7, 0.4841, 0.671, 0.467, 0.6476, 0.4395, 0.6386, 0.4119, 0.6476, 0.3948, 0.671, 0.3948, 0.7, 0.4119, 0.7235, 0.3925, 0.6386, 0.4864, 0.6386, 0.4864, 0.7325, 0.3925, 0.7325, 0.3925, 0.6386, 0.4864, 0.6386, 0.4864, 0.7325, 0.3925, 0.7325, 0.3925, 0.6386, 0.4864, 0.6386, 0.4864, 0.7325, 0.3925, 0.7325, 0.3914, 0.6434, 0.4796, 0.6434, 0.4796, 0.7316, 0.3914, 0.7316, 0.3925, 0.7617, 0.4864, 0.7617, 0.4864, 0.8555, 0.3925, 0.8555, 0.3925, 0.6386, 0.4864, 0.6386, 0.4864, 0.7325, 0.3925, 0.7325, 0.3925, 0.6386, 0.4864, 0.6386, 0.4864, 0.7325, 0.3925, 0.7325, 0.3925, 0.7617, 0.4864, 0.7617, 0.4864, 0.8555, 0.3925, 0.8555, 0.3925, 0.6386, 0.4864, 0.6386, 0.4864, 0.7325, 0.3925, 0.7325, 0.3925, 0.6386, 0.4864, 0.6386, 0.4864, 0.7325, 0.3925, 0.7325, 0.3925, 0.6386, 0.4864, 0.6386, 0.4864, 0.7325, 0.3925, 0.7325, 0.3925, 0.6386, 0.4864, 0.6386, 0.4864, 0.7325, 0.3925, 0.7325, 0.3925, 0.6386, 0.4864, 0.6386, 0.4864, 0.7325, 0.3925, 0.7325, 0.3925, 0.6386, 0.4864, 0.6386, 0.4864, 0.7325, 0.3925, 0.7325, 0.3925, 0.6386, 0.4864, 0.6386, 0.4864, 0.7325, 0.3925, 0.7325, 0.3925, 0.6386, 0.4864, 0.6386, 0.4864, 0.7325, 0.3925, 0.7325, 0.3925, 0.7617, 0.4864, 0.7617, 0.4864, 0.8555, 0.3925, 0.8555, 0.3925, 0.7617, 0.4864, 0.7617, 0.4864, 0.8555, 0.3925, 0.8555, 0.3925, 0.6386, 0.4864, 0.6386, 0.4864, 0.7325, 0.3925, 0.7325, 0.3925, 0.6386, 0.4864, 0.6386, 0.4864, 0.7325, 0.3925, 0.7325, 0.3925, 0.6386, 0.4864, 0.6386, 0.4864, 0.7325, 0.3925, 0.7325, 0.3925, 0.7617, 0.4864, 0.7617, 0.4864, 0.8555, 0.3925, 0.8555, 0.3925, 0.6386, 0.4864, 0.6386, 0.4864, 0.7325, 0.3925, 0.7325, 0.3925, 0.6386, 0.4864, 0.6386, 0.4864, 0.7325, 0.3925, 0.7325, 0.4395, 0.7325, 0.467, 0.7235, 0.4841, 0.7, 0.4841, 0.671, 0.467, 0.6476, 0.4395, 0.6386, 0.4119, 0.6476, 0.3948, 0.671, 0.3948, 0.7, 0.4119, 0.7235, 0.4395, 0.8555, 0.467, 0.8466, 0.4841, 0.8231, 0.4841, 0.7941, 0.467, 0.7706, 0.4395, 0.7617, 0.4119, 0.7706, 0.3948, 0.7941, 0.3948, 0.8231, 0.4119, 0.8466, 0.3925, 0.6386, 0.4864, 0.6386, 0.4864, 0.7325, 0.3925, 0.7325, 0.3925, 0.7617, 0.4864, 0.7617, 0.4864, 0.8555, 0.3925, 0.8555, 0.3925, 0.6386, 0.4864, 0.6386, 0.4864, 0.7325, 0.3925, 0.7325, 0.3925, 0.7617, 0.4864, 0.7617, 0.4864, 0.8555, 0.3925, 0.8555, 0.3925, 0.6386, 0.4864, 0.6386, 0.4864, 0.7325, 0.3925, 0.7325, 0.3925, 0.7617, 0.4864, 0.7617, 0.4864, 0.8555, 0.3925, 0.8555, 0.3925, 0.6386, 0.4864, 0.6386, 0.4864, 0.7325, 0.3925, 0.7325, 0.3925, 0.7617, 0.4864, 0.7617, 0.4864, 0.8555, 0.3925, 0.8555, 0.3925, 0.6386, 0.4864, 0.6386, 0.4864, 0.7325, 0.3925, 0.7325, 0.3925, 0.7617, 0.4864, 0.7617, 0.4864, 0.8555, 0.3925, 0.8555, 0.3925, 0.6386, 0.4864, 0.6386, 0.4864, 0.7325, 0.3925, 0.7325, 0.3925, 0.7617, 0.4864, 0.7617, 0.4864, 0.8555, 0.3925, 0.8555, 0.3925, 0.7617, 0.4864, 0.7617, 0.4864, 0.8555, 0.3925, 0.8555, 0.3925, 0.7617, 0.4864, 0.7617, 0.4864, 0.8555, 0.3925, 0.8555, 0.3925, 0.7617, 0.4864, 0.7617, 0.4864, 0.8555, 0.3925, 0.8555, 0.3914, 0.6414, 0.4836, 0.6414, 0.4836, 0.7336, 0.3914, 0.7336, 0.8105, 0.606, 0.8465, 0.5852, 0.8465, 0.5437, 0.8105, 0.5229, 0.7746, 0.5437, 0.7746, 0.5852, 0.3914, 0.6414, 0.4836, 0.6414, 0.4836, 0.7336, 0.3914, 0.7336, 0.3914, 0.6414, 0.4836, 0.6414, 0.4836, 0.7336, 0.3914, 0.7336, 0.3914, 0.6414, 0.4836, 0.6414, 0.4836, 0.7336, 0.3914, 0.7336, 0.3914, 0.6414, 0.4836, 0.6414, 0.4836, 0.7336, 0.3914, 0.7336, 0.769, 0.5229, 0.8521, 0.5229, 0.8521, 0.606, 0.769, 0.606, 0.3914, 0.6414, 0.4836, 0.6414, 0.4836, 0.7336, 0.3914, 0.7336, 0.3914, 0.6414, 0.4836, 0.6414, 0.4836, 0.7336, 0.3914, 0.7336, 0.8105, 0.606, 0.8465, 0.5852, 0.8465, 0.5437, 0.8105, 0.5229, 0.7746, 0.5437, 0.7746, 0.5852, 0.3914, 0.6414, 0.4836, 0.6414, 0.4836, 0.7336, 0.3914, 0.7336, 0.769, 0.5229, 0.8521, 0.5229, 0.8521, 0.606, 0.769, 0.606, 0.3914, 0.6414, 0.4836, 0.6414, 0.4836, 0.7336, 0.3914, 0.7336, 0.3914, 0.6414, 0.4836, 0.6414, 0.4836, 0.7336, 0.3914, 0.7336, 0.3914, 0.6414, 0.4836, 0.6414, 0.4836, 0.7336, 0.3914, 0.7336, 0.3914, 0.6414, 0.4836, 0.6414, 0.4836, 0.7336, 0.3914, 0.7336, 0.3914, 0.6414, 0.4836, 0.6414, 0.4836, 0.7336, 0.3914, 0.7336, 0.3914, 0.6414, 0.4836, 0.6414, 0.4836, 0.7336, 0.3914, 0.7336, 0.8105, 0.606, 0.8399, 0.5938, 0.8521, 0.5645, 0.8399, 0.5351, 0.8105, 0.5229, 0.7812, 0.5351, 0.769, 0.5645, 0.7812, 0.5938, 0.3914, 0.6414, 0.4836, 0.6414, 0.4836, 0.7336, 0.3914, 0.7336, 0.3914, 0.6414, 0.4836, 0.6414, 0.4836, 0.7336, 0.3914, 0.7336, 0.3914, 0.6414, 0.4836, 0.6414, 0.4836, 0.7336, 0.3914, 0.7336, 0.3914, 0.6414, 0.4836, 0.6414, 0.4836, 0.7336, 0.3914, 0.7336, 0.3914, 0.6414, 0.4836, 0.6414, 0.4836, 0.7336, 0.3914, 0.7336, 0.3914, 0.6414, 0.4836, 0.6414, 0.4836, 0.7336, 0.3914, 0.7336, 0.3914, 0.6434, 0.4796, 0.6434, 0.4796, 0.7316, 0.3914, 0.7316, 0.3914, 0.6414, 0.4836, 0.6414, 0.4836, 0.7336, 0.3914, 0.7336, 0.3914, 0.6414, 0.4836, 0.6414, 0.4836, 0.7336, 0.3914, 0.7336, 0.3914, 0.6414, 0.4836, 0.6414, 0.4836, 0.7336, 0.3914, 0.7336, 0.3914, 0.6414, 0.4836, 0.6414, 0.4836, 0.7336, 0.3914, 0.7336, 0.3914, 0.6434, 0.4796, 0.6434, 0.4796, 0.7316, 0.3914, 0.7316, 0.3914, 0.6434, 0.4796, 0.6434, 0.4796, 0.7316, 0.3914, 0.7316, 0.3914, 0.6434, 0.4796, 0.6434, 0.4796, 0.7316, 0.3914, 0.7316, 0.4395, 0.8555, 0.467, 0.8466, 0.4841, 0.8231, 0.4841, 0.7941, 0.467, 0.7706, 0.4395, 0.7617, 0.4119, 0.7706, 0.3948, 0.7941, 0.3948, 0.8231, 0.4119, 0.8466, 0.3925, 0.7617, 0.4864, 0.7617, 0.4864, 0.8555, 0.3925, 0.8555, 0.3925, 0.7617, 0.4864, 0.7617, 0.4864, 0.8555, 0.3925, 0.8555, 0.3925, 0.7617, 0.4864, 0.7617, 0.4864, 0.8555, 0.3925, 0.8555, 0.3925, 0.7617, 0.4864, 0.7617, 0.4864, 0.8555, 0.3925, 0.8555, 0.3925, 0.7617, 0.4864, 0.7617, 0.4864, 0.8555, 0.3925, 0.8555, 0.3925, 0.7617, 0.4864, 0.7617, 0.4864, 0.8555, 0.3925, 0.8555, 0.3925, 0.7617, 0.4864, 0.7617, 0.4864, 0.8555, 0.3925, 0.8555, 0.3925, 0.7617, 0.4864, 0.7617, 0.4864, 0.8555, 0.3925, 0.8555, 0.3925, 0.7617, 0.4864, 0.7617, 0.4864, 0.8555, 0.3925, 0.8555, 0.768, 0.77, 0.857, 0.77, 0.857, 0.8589, 0.768, 0.8589, 0.768, 0.77, 0.857, 0.77, 0.857, 0.8589, 0.768, 0.8589, 0.768, 0.77, 0.857, 0.77, 0.857, 0.8589, 0.768, 0.8589, 0.768, 0.77, 0.857, 0.77, 0.857, 0.8589, 0.768, 0.8589, 0.768, 0.77, 0.857, 0.77, 0.857, 0.8589, 0.768, 0.8589, 0.768, 0.77, 0.857, 0.77, 0.857, 0.8589, 0.768, 0.8589, 0.768, 0.77, 0.857, 0.77, 0.857, 0.8589, 0.768, 0.8589, 0.4355, 0.482, 0.467, 0.4689, 0.48, 0.4375, 0.467, 0.4061, 0.4355, 0.393, 0.4041, 0.4061, 0.3911, 0.4375, 0.4041, 0.4689, 0.768, 0.77, 0.857, 0.77, 0.857, 0.8589, 0.768, 0.8589, 0.768, 0.77, 0.857, 0.77, 0.857, 0.8589, 0.768, 0.8589, 0.768, 0.77, 0.857, 0.77, 0.857, 0.8589, 0.768, 0.8589, 0.768, 0.77, 0.857, 0.77, 0.857, 0.8589, 0.768, 0.8589, 0.768, 0.77, 0.857, 0.77, 0.857, 0.8589, 0.768, 0.8589, 0.768, 0.77, 0.857, 0.77, 0.857, 0.8589, 0.768, 0.8589, 0.768, 0.77, 0.857, 0.77, 0.857, 0.8589, 0.768, 0.8589, 0.768, 0.77, 0.857, 0.77, 0.857, 0.8589, 0.768, 0.8589, 0.768, 0.77, 0.857, 0.77, 0.857, 0.8589, 0.768, 0.8589, 0.4355, 0.482, 0.467, 0.4689, 0.48, 0.4375, 0.467, 0.4061, 0.4355, 0.393, 0.4041, 0.4061, 0.3911, 0.4375, 0.4041, 0.4689, 0.4009, 0.6509, 0.478, 0.6509, 0.478, 0.728, 0.4009, 0.728, 0.6422, 0.3883, 0.7367, 0.3883, 0.7367, 0.4828, 0.6422, 0.4828, 0.6422, 0.3883, 0.7367, 0.3883, 0.7367, 0.4828, 0.6422, 0.4828, 0.6422, 0.3883, 0.7367, 0.3883, 0.7367, 0.4828, 0.6422, 0.4828, 0.6422, 0.3883, 0.7367, 0.3883, 0.7367, 0.4828, 0.6422, 0.4828, 0.6422, 0.3883, 0.7367, 0.3883, 0.7367, 0.4828, 0.6422, 0.4828, 0.6422, 0.3883, 0.7367, 0.3883, 0.7367, 0.4828, 0.6422, 0.4828, 0.6422, 0.3883, 0.7367, 0.3883, 0.7367, 0.4828, 0.6422, 0.4828, 0.6422, 0.3883, 0.7367, 0.3883, 0.7367, 0.4828, 0.6422, 0.4828, 0.6895, 0.4828, 0.7228, 0.4689, 0.7367, 0.4355, 0.7228, 0.4022, 0.6895, 0.3883, 0.6561, 0.4022, 0.6422, 0.4355, 0.6561, 0.4689, 0.6422, 0.3883, 0.7367, 0.3883, 0.7367, 0.4828, 0.6422, 0.4828, 0.6422, 0.3883, 0.7367, 0.3883, 0.7367, 0.4828, 0.6422, 0.4828, 0.6422, 0.3883, 0.7367, 0.3883, 0.7367, 0.4828, 0.6422, 0.4828, 0.6422, 0.3883, 0.7367, 0.3883, 0.7367, 0.4828, 0.6422, 0.4828, 0.6422, 0.3883, 0.7367, 0.3883, 0.7367, 0.4828, 0.6422, 0.4828, 0.6422, 0.3883, 0.7367, 0.3883, 0.7367, 0.4828, 0.6422, 0.4828, 0.6422, 0.3883, 0.7367, 0.3883, 0.7367, 0.4828, 0.6422, 0.4828, 0.6422, 0.3883, 0.7367, 0.3883, 0.7367, 0.4828, 0.6422, 0.4828, 0.6895, 0.4828, 0.7228, 0.4689, 0.7367, 0.4355, 0.7228, 0.4022, 0.6895, 0.3883, 0.6561, 0.4022, 0.6422, 0.4355, 0.6561, 0.4689, 0.3877, 0.3897, 0.4834, 0.3897, 0.4834, 0.4853, 0.3877, 0.4853, 0.6377, 0.2608, 0.7334, 0.2608, 0.7334, 0.3564, 0.6377, 0.3564, 0.6377, 0.2608, 0.7334, 0.2608, 0.7334, 0.3564, 0.6377, 0.3564, 0.6377, 0.2608, 0.7334, 0.2608, 0.7334, 0.3564, 0.6377, 0.3564, 0.6377, 0.2608, 0.7334, 0.2608, 0.7334, 0.3564, 0.6377, 0.3564, 0.6377, 0.2608, 0.7334, 0.2608, 0.7334, 0.3564, 0.6377, 0.3564, 0.3877, 0.3897, 0.4834, 0.3897, 0.4834, 0.4853, 0.3877, 0.4853, 0.6377, 0.2608, 0.7334, 0.2608, 0.7334, 0.3564, 0.6377, 0.3564, 0.6377, 0.2608, 0.7334, 0.2608, 0.7334, 0.3564, 0.6377, 0.3564, 0.6377, 0.2608, 0.7334, 0.2608, 0.7334, 0.3564, 0.6377, 0.3564, 0.3897, 0.6377, 0.4853, 0.6377, 0.4853, 0.7334, 0.3897, 0.7334, 0.6377, 0.2608, 0.7334, 0.2608, 0.7334, 0.3564, 0.6377, 0.3564, 0.6377, 0.2608, 0.7334, 0.2608, 0.7334, 0.3564, 0.6377, 0.3564, 0.6377, 0.2608, 0.7334, 0.2608, 0.7334, 0.3564, 0.6377, 0.3564, 0.6377, 0.2608, 0.7334, 0.2608, 0.7334, 0.3564, 0.6377, 0.3564, 0.6377, 0.2608, 0.7334, 0.2608, 0.7334, 0.3564, 0.6377, 0.3564, 0.6377, 0.2608, 0.7334, 0.2608, 0.7334, 0.3564, 0.6377, 0.3564, 0.3877, 0.6377, 0.4834, 0.6377, 0.4834, 0.7334, 0.3877, 0.7334, 0.3925, 0.6386, 0.4864, 0.6386, 0.4864, 0.7325, 0.3925, 0.7325, 0.3925, 0.6386, 0.4864, 0.6386, 0.4864, 0.7325, 0.3925, 0.7325, 0.3925, 0.6386, 0.4864, 0.6386, 0.4864, 0.7325, 0.3925, 0.7325, 0.3925, 0.6386, 0.4864, 0.6386, 0.4864, 0.7325, 0.3925, 0.7325, 0.3925, 0.6386, 0.4864, 0.6386, 0.4864, 0.7325, 0.3925, 0.7325, 0.3925, 0.6386, 0.4864, 0.6386, 0.4864, 0.7325, 0.3925, 0.7325, 0.3925, 0.6386, 0.4864, 0.6386, 0.4864, 0.7325, 0.3925, 0.7325, 0.3925, 0.6386, 0.4864, 0.6386, 0.4864, 0.7325, 0.3925, 0.7325, 0.3925, 0.6386, 0.4864, 0.6386, 0.4864, 0.7325, 0.3925, 0.7325, 0.3925, 0.6386, 0.4864, 0.6386, 0.4864, 0.7325, 0.3925, 0.7325, 0.3925, 0.6386, 0.4864, 0.6386, 0.4864, 0.7325, 0.3925, 0.7325, 0.3925, 0.6386, 0.4864, 0.6386, 0.4864, 0.7325, 0.3925, 0.7325, 0.3925, 0.6386, 0.4864, 0.6386, 0.4864, 0.7325, 0.3925, 0.7325, 0.3925, 0.6386, 0.4864, 0.6386, 0.4864, 0.7325, 0.3925, 0.7325, 0.3925, 0.6386, 0.4864, 0.6386, 0.4864, 0.7325, 0.3925, 0.7325, 0.3925, 0.6386, 0.4864, 0.6386, 0.4864, 0.7325, 0.3925, 0.7325, 0.4395, 0.7325, 0.467, 0.7235, 0.4841, 0.7, 0.4841, 0.671, 0.467, 0.6476, 0.4395, 0.6386, 0.4119, 0.6476, 0.3948, 0.671, 0.3948, 0.7, 0.4119, 0.7235, 0.3925, 0.7617, 0.4864, 0.7617, 0.4864, 0.8555, 0.3925, 0.8555, 0.3925, 0.6386, 0.4864, 0.6386, 0.4864, 0.7325, 0.3925, 0.7325, 0.3925, 0.6386, 0.4864, 0.6386, 0.4864, 0.7325, 0.3925, 0.7325, 0.3925, 0.6386, 0.4864, 0.6386, 0.4864, 0.7325, 0.3925, 0.7325, 0.3925, 0.6386, 0.4864, 0.6386, 0.4864, 0.7325, 0.3925, 0.7325, 0.3925, 0.7617, 0.4864, 0.7617, 0.4864, 0.8555, 0.3925, 0.8555, 0.3925, 0.6386, 0.4864, 0.6386, 0.4864, 0.7325, 0.3925, 0.7325, 0.3925, 0.6386, 0.4864, 0.6386, 0.4864, 0.7325, 0.3925, 0.7325, 0.3925, 0.7617, 0.4864, 0.7617, 0.4864, 0.8555, 0.3925, 0.8555, 0.3925, 0.6386, 0.4864, 0.6386, 0.4864, 0.7325, 0.3925, 0.7325, 0.3925, 0.6386, 0.4864, 0.6386, 0.4864, 0.7325, 0.3925, 0.7325, 0.3925, 0.7617, 0.4864, 0.7617, 0.4864, 0.8555, 0.3925, 0.8555, 0.3925, 0.6386, 0.4864, 0.6386, 0.4864, 0.7325, 0.3925, 0.7325, 0.3925, 0.6386, 0.4864, 0.6386, 0.4864, 0.7325, 0.3925, 0.7325, 0.3925, 0.7617, 0.4864, 0.7617, 0.4864, 0.8555, 0.3925, 0.8555, 0.3925, 0.6386, 0.4864, 0.6386, 0.4864, 0.7325, 0.3925, 0.7325, 0.3925, 0.6386, 0.4864, 0.6386, 0.4864, 0.7325, 0.3925, 0.7325, 0.3925, 0.7617, 0.4864, 0.7617, 0.4864, 0.8555, 0.3925, 0.8555, 0.3925, 0.6386, 0.4864, 0.6386, 0.4864, 0.7325, 0.3925, 0.7325, 0.3925, 0.6386, 0.4864, 0.6386, 0.4864, 0.7325, 0.3925, 0.7325, 0.3925, 0.7617, 0.4864, 0.7617, 0.4864, 0.8555, 0.3925, 0.8555, 0.3925, 0.6386, 0.4864, 0.6386, 0.4864, 0.7325, 0.3925, 0.7325, 0.3925, 0.6386, 0.4864, 0.6386, 0.4864, 0.7325, 0.3925, 0.7325, 0.3925, 0.7617, 0.4864, 0.7617, 0.4864, 0.8555, 0.3925, 0.8555, 0.3925, 0.6386, 0.4864, 0.6386, 0.4864, 0.7325, 0.3925, 0.7325, 0.3925, 0.6386, 0.4864, 0.6386, 0.4864, 0.7325, 0.3925, 0.7325, 0.4395, 0.8555, 0.467, 0.8466, 0.4841, 0.8231, 0.4841, 0.7941, 0.467, 0.7706, 0.4395, 0.7617, 0.4119, 0.7706, 0.3948, 0.7941, 0.3948, 0.8231, 0.4119, 0.8466, 0.3925, 0.6386, 0.4864, 0.6386, 0.4864, 0.7325, 0.3925, 0.7325, 0.3925, 0.6386, 0.4864, 0.6386, 0.4864, 0.7325, 0.3925, 0.7325, 0.3925, 0.6386, 0.4864, 0.6386, 0.4864, 0.7325, 0.3925, 0.7325, 0.3925, 0.7617, 0.4864, 0.7617, 0.4864, 0.8555, 0.3925, 0.8555, 0.3925, 0.6386, 0.4864, 0.6386, 0.4864, 0.7325, 0.3925, 0.7325, 0.3925, 0.7617, 0.4864, 0.7617, 0.4864, 0.8555, 0.3925, 0.8555, 0.3925, 0.6386, 0.4864, 0.6386, 0.4864, 0.7325, 0.3925, 0.7325, 0.3925, 0.6386, 0.4864, 0.6386, 0.4864, 0.7325, 0.3925, 0.7325, 0.4395, 0.7325, 0.467, 0.7235, 0.4841, 0.7, 0.4841, 0.671, 0.467, 0.6476, 0.4395, 0.6386, 0.4119, 0.6476, 0.3948, 0.671, 0.3948, 0.7, 0.4119, 0.7235, 0.3925, 0.7617, 0.4864, 0.7617, 0.4864, 0.8555, 0.3925, 0.8555, 0.8105, 0.606, 0.8465, 0.5852, 0.8465, 0.5437, 0.8105, 0.5229, 0.7746, 0.5437, 0.7746, 0.5852, 0.8105, 0.606, 0.8465, 0.5852, 0.8465, 0.5437, 0.8105, 0.5229, 0.7746, 0.5437, 0.7746, 0.5852, 0.769, 0.5229, 0.8521, 0.5229, 0.8521, 0.606, 0.769, 0.606, 0.769, 0.5229, 0.8521, 0.5229, 0.8521, 0.606, 0.769, 0.606, 0.769, 0.5229, 0.8521, 0.5229, 0.8521, 0.606, 0.769, 0.606, 0.396, 0.3979, 0.479, 0.3979, 0.479, 0.481, 0.396, 0.481, 0.8105, 0.606, 0.8465, 0.5852, 0.8465, 0.5437, 0.8105, 0.5229, 0.7746, 0.5437, 0.7746, 0.5852, 0.4355, 0.4853, 0.481, 0.4523, 0.4637, 0.3988, 0.4074, 0.3988, 0.3901, 0.4523, 0.769, 0.5229, 0.8521, 0.5229, 0.8521, 0.606, 0.769, 0.606, 0.396, 0.3979, 0.479, 0.3979, 0.479, 0.481, 0.396, 0.481, 0.769, 0.5229, 0.8521, 0.5229, 0.8521, 0.606, 0.769, 0.606, 0.769, 0.5229, 0.8521, 0.5229, 0.8521, 0.606, 0.769, 0.606, 0.6377, 0.2608, 0.7334, 0.2608, 0.7334, 0.3564, 0.6377, 0.3564, 0.769, 0.5229, 0.8521, 0.5229, 0.8521, 0.606, 0.769, 0.606, 0.769, 0.5229, 0.8521, 0.5229, 0.8521, 0.606, 0.769, 0.606, 0.6377, 0.2608, 0.7334, 0.2608, 0.7334, 0.3564, 0.6377, 0.3564, 0.396, 0.3979, 0.479, 0.3979, 0.479, 0.481, 0.396, 0.481, 0.769, 0.5229, 0.8521, 0.5229, 0.8521, 0.606, 0.769, 0.606, 0.6377, 0.2608, 0.7334, 0.2608, 0.7334, 0.3564, 0.6377, 0.3564, 0.396, 0.3979, 0.479, 0.3979, 0.479, 0.481, 0.396, 0.481, 0.8105, 0.606, 0.8465, 0.5852, 0.8465, 0.5437, 0.8105, 0.5229, 0.7746, 0.5437, 0.7746, 0.5852, 0.769, 0.5229, 0.8521, 0.5229, 0.8521, 0.606, 0.769, 0.606, 0.769, 0.5229, 0.8521, 0.5229, 0.8521, 0.606, 0.769, 0.606, 0.396, 0.3979, 0.479, 0.3979, 0.479, 0.481, 0.396, 0.481, 0.769, 0.5229, 0.8521, 0.5229, 0.8521, 0.606, 0.769, 0.606, 0.769, 0.5229, 0.8521, 0.5229, 0.8521, 0.606, 0.769, 0.606, 0.8105, 0.606, 0.8465, 0.5852, 0.8465, 0.5437, 0.8105, 0.5229, 0.7746, 0.5437, 0.7746, 0.5852, 0.5249, 0.3921, 0.6079, 0.3921, 0.6079, 0.4751, 0.5249, 0.4751, 0.769, 0.5229, 0.8521, 0.5229, 0.8521, 0.606, 0.769, 0.606, 0.769, 0.5229, 0.8521, 0.5229, 0.8521, 0.606, 0.769, 0.606, 0.6377, 0.2608, 0.7334, 0.2608, 0.7334, 0.3564, 0.6377, 0.3564, 0.396, 0.3979, 0.479, 0.3979, 0.479, 0.481, 0.396, 0.481, 0.5249, 0.3921, 0.6079, 0.3921, 0.6079, 0.4751, 0.5249, 0.4751, 0.5249, 0.3921, 0.6079, 0.3921, 0.6079, 0.4751, 0.5249, 0.4751, 0.5249, 0.3921, 0.6079, 0.3921, 0.6079, 0.4751, 0.5249, 0.4751, 0.8105, 0.606, 0.8465, 0.5852, 0.8465, 0.5437, 0.8105, 0.5229, 0.7746, 0.5437, 0.7746, 0.5852, 0.6377, 0.2608, 0.7334, 0.2608, 0.7334, 0.3564, 0.6377, 0.3564, 0.4355, 0.4853, 0.481, 0.4523, 0.4637, 0.3988, 0.4074, 0.3988, 0.3901, 0.4523, 0.6377, 0.2608, 0.7334, 0.2608, 0.7334, 0.3564, 0.6377, 0.3564, 0.6377, 0.2608, 0.7334, 0.2608, 0.7334, 0.3564, 0.6377, 0.3564, 0.6377, 0.2608, 0.7334, 0.2608, 0.7334, 0.3564, 0.6377, 0.2608, 0.7334, 0.2608, 0.7334, 0.3564, 0.6377, 0.3564, 0.6377, 0.2608, 0.7334, 0.2608, 0.7334, 0.3564, 0.6377, 0.3564, 0.3914, 0.6414, 0.4836, 0.6414, 0.4836, 0.7336, 0.3914, 0.7336, 0.3914, 0.6414, 0.4836, 0.6414, 0.4836, 0.7336, 0.3914, 0.7336, 0.3914, 0.6414, 0.4836, 0.6414, 0.4836, 0.7336, 0.3914, 0.7336, 0.3914, 0.6414, 0.4836, 0.6414, 0.4836, 0.7336, 0.3914, 0.7336, 0.3914, 0.6414, 0.4836, 0.6414, 0.4836, 0.7336, 0.3914, 0.7336, 0.3914, 0.6414, 0.4836, 0.6414, 0.4836, 0.7336, 0.3914, 0.7336, 0.3914, 0.6414, 0.4836, 0.6414, 0.4836, 0.7336, 0.3914, 0.7336, 0.3914, 0.6414, 0.4836, 0.6414, 0.4836, 0.7336, 0.3914, 0.7336])
me_cube.materials.append(mat_x)
me_cube.use_remesh_preserve_volume = False
me_cube.use_remesh_preserve_attributes = False
me_cube.use_mirror_vertex_groups = False
me_cube.update()

# ---- objects
ob_cube = bpy.data.objects.new('Cube', me_cube)
ob_light = bpy.data.objects.new('Light', light_light)
ob_camera = bpy.data.objects.new('Camera', cam_camera)
ob_empty = bpy.data.objects.new('Empty', None)
ob_empty_001 = bpy.data.objects.new('Empty.001', None)
ob_empty_002 = bpy.data.objects.new('Empty.002', None)

# ---- transforms, parenting, visibility, modifiers, constraints
ob_cube.location = (0.0, 0.0, 0.0)
ob_cube.lock_rotations_4d = False
ob_cube.empty_display_type = 'ARROWS'
ob_cube.lineart.crease_threshold = 0.0
ob_light.location = (4.076, 1.005, 5.904)
ob_light.rotation_euler = (0.6503, 0.05522, 1.866)
ob_light.lock_rotations_4d = False
ob_light.empty_display_type = 'ARROWS'
ob_light.color = (0.0, 0.0, 0.0, 0.0)
ob_light.lineart.crease_threshold = 0.0
ob_camera.location = (7.359, -6.926, 4.958)
ob_camera.rotation_euler = (1.109, 0.0, 0.8149)
ob_camera.lock_rotations_4d = False
ob_camera.empty_display_type = 'ARROWS'
ob_camera.color = (0.0, 0.0, 0.0, 0.0)
ob_camera.display_type = 'WIRE'
ob_camera.lineart.crease_threshold = 0.0
ob_empty.location = (1.478e-16, -5.769, -0.6455)
ob_empty.rotation_euler = (1.571, -0.0, 4.712)
ob_empty.scale = (2.381, 2.381, 2.381)
ob_empty.empty_display_type = 'IMAGE'
ob_empty.empty_display_size = 5.0
ob_empty.empty_image_depth = 'FRONT'
ob_empty.show_empty_image_perspective = False
ob_empty.use_empty_image_alpha = True
ob_empty.color = (1.0, 1.0, 1.0, 0.4375)
ob_empty.lineart.crease_threshold = 0.0
ob_empty_001.location = (4.302, -7.428e-08, -0.712)
ob_empty_001.rotation_euler = (1.571, 0.0, 3.142)
ob_empty_001.scale = (2.381, 2.381, 2.381)
ob_empty_001.empty_display_type = 'IMAGE'
ob_empty_001.empty_display_size = 5.0
ob_empty_001.empty_image_depth = 'FRONT'
ob_empty_001.show_empty_image_perspective = False
ob_empty_001.use_empty_image_alpha = True
ob_empty_001.empty_image_side = 'FRONT'
ob_empty_001.color = (1.0, 1.0, 1.0, 0.4236)
ob_empty_001.lineart.crease_threshold = 0.0
ob_empty_002.location = (2.377, -5.788, 0.0)
ob_empty_002.rotation_euler = (0.0, -0.0, -1.571)
ob_empty_002.scale = (2.381, 2.381, 2.381)
ob_empty_002.empty_display_type = 'IMAGE'
ob_empty_002.empty_display_size = 5.0
ob_empty_002.empty_image_depth = 'FRONT'
ob_empty_002.show_empty_image_perspective = False
ob_empty_002.use_empty_image_alpha = True
ob_empty_002.empty_image_side = 'FRONT'
ob_empty_002.color = (1.0, 1.0, 1.0, 0.2917)
ob_empty_002.lineart.crease_threshold = 0.0

# ---- collection membership
col_collection.objects.link(ob_cube)
col_collection.objects.link(ob_light)
col_collection.objects.link(ob_camera)
col_collection.objects.link(ob_empty)
col_collection.objects.link(ob_empty_001)
col_collection.objects.link(ob_empty_002)

# ---- scene / render settings (as saved in the file)
scene.camera = ob_camera
scene.frame_start = 1; scene.frame_end = 250; scene.frame_set(1)
scene.render.engine = 'BLENDER_EEVEE_NEXT'
scene.cycles.use_denoising = False
scene.cycles.samples = 128
scene.cycles.sampling_pattern = 'TABULATED_SOBOL'
scene.cycles.use_adaptive_sampling = False
scene.cycles.use_light_tree = False
scene.view_settings.view_transform = 'Filmic'
bpy.context.view_layer.update()
